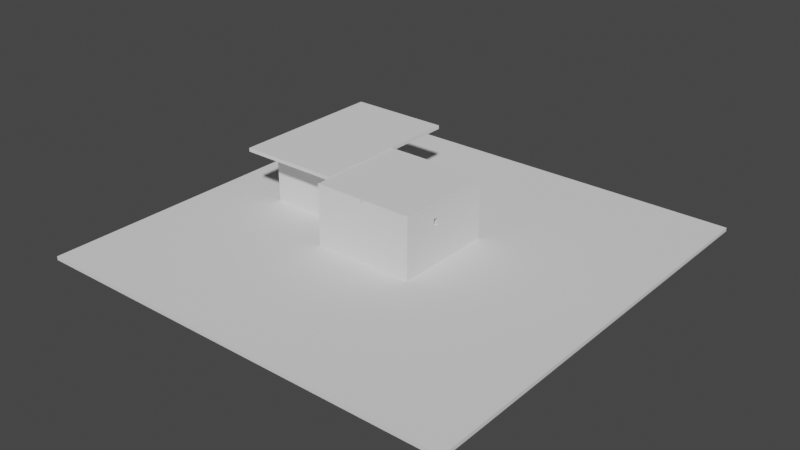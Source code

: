 # Source: GrappleLevel.blend  (saved by Blender 2.80.75; exported with 4.5.12 LTS)
import bpy
from mathutils import Matrix  # noqa: F401  (used for matrix-valued properties, if any)

bpy.ops.wm.read_factory_settings(use_empty=True)
scene = bpy.context.scene
scene.name = 'Scene'

# ---- collections
col_collection = bpy.data.collections.new('Collection'); scene.collection.children.link(col_collection)

# ---- materials (node trees are filled in below, after node groups)
mat_material = bpy.data.materials.new('Material')
mat_material.alpha_threshold = 0.0
mat_material.use_transparent_shadow = False
mat_material.line_color = (0.0, 0.0, 0.0, 1.0)
mat_material_001 = bpy.data.materials.new('Material.001')
mat_material_001.alpha_threshold = 0.0
mat_material_001.use_transparent_shadow = False
mat_material_001.line_color = (0.0, 0.0, 0.0, 1.0)
mat_material_003 = bpy.data.materials.new('Material.003')
mat_material_003.alpha_threshold = 0.0
mat_material_003.use_transparent_shadow = False
mat_material_003.line_color = (0.0, 0.0, 0.0, 1.0)
mat_material_004 = bpy.data.materials.new('Material.004')
mat_material_004.alpha_threshold = 0.0
mat_material_004.use_transparent_shadow = False
mat_material_004.line_color = (0.0, 0.0, 0.0, 1.0)
mat_material_006 = bpy.data.materials.new('Material.006')
mat_material_006.alpha_threshold = 0.0
mat_material_006.use_transparent_shadow = False
mat_material_006.line_color = (0.0, 0.0, 0.0, 1.0)
mat_material_007 = bpy.data.materials.new('Material.007')
mat_material_007.alpha_threshold = 0.0
mat_material_007.use_transparent_shadow = False
mat_material_007.line_color = (0.0, 0.0, 0.0, 1.0)
mat_material_002 = bpy.data.materials.new('Material.002')
mat_material_002.alpha_threshold = 0.0
mat_material_002.use_transparent_shadow = False
mat_material_002.line_color = (0.0, 0.0, 0.0, 1.0)
mat_material_008 = bpy.data.materials.new('Material.008')
mat_material_008.alpha_threshold = 0.0
mat_material_008.use_transparent_shadow = False
mat_material_008.line_color = (0.0, 0.0, 0.0, 1.0)
mat_material_009 = bpy.data.materials.new('Material.009')
mat_material_009.alpha_threshold = 0.0
mat_material_009.use_transparent_shadow = False
mat_material_009.line_color = (0.0, 0.0, 0.0, 1.0)
mat_material_010 = bpy.data.materials.new('Material.010')
mat_material_010.alpha_threshold = 0.0
mat_material_010.use_transparent_shadow = False
mat_material_010.line_color = (0.0, 0.0, 0.0, 1.0)
mat_material_011 = bpy.data.materials.new('Material.011')
mat_material_011.alpha_threshold = 0.0
mat_material_011.use_transparent_shadow = False
mat_material_011.line_color = (0.0, 0.0, 0.0, 1.0)
mat_material_012 = bpy.data.materials.new('Material.012')
mat_material_012.alpha_threshold = 0.0
mat_material_012.use_transparent_shadow = False
mat_material_012.line_color = (0.0, 0.0, 0.0, 1.0)
mat_material_013 = bpy.data.materials.new('Material.013')
mat_material_013.alpha_threshold = 0.0
mat_material_013.use_transparent_shadow = False
mat_material_013.line_color = (0.0, 0.0, 0.0, 1.0)
mat_material_014 = bpy.data.materials.new('Material.014')
mat_material_014.alpha_threshold = 0.0
mat_material_014.use_transparent_shadow = False
mat_material_014.line_color = (0.0, 0.0, 0.0, 1.0)
mat_material_015 = bpy.data.materials.new('Material.015')
mat_material_015.alpha_threshold = 0.0
mat_material_015.use_transparent_shadow = False
mat_material_015.line_color = (0.0, 0.0, 0.0, 1.0)
mat_material_016 = bpy.data.materials.new('Material.016')
mat_material_016.alpha_threshold = 0.0
mat_material_016.use_transparent_shadow = False
mat_material_016.line_color = (0.0, 0.0, 0.0, 1.0)
mat_material_017 = bpy.data.materials.new('Material.017')
mat_material_017.alpha_threshold = 0.0
mat_material_017.use_transparent_shadow = False
mat_material_017.line_color = (0.0, 0.0, 0.0, 1.0)
mat_material_018 = bpy.data.materials.new('Material.018')
mat_material_018.alpha_threshold = 0.0
mat_material_018.use_transparent_shadow = False
mat_material_018.line_color = (0.0, 0.0, 0.0, 1.0)
mat_material_019 = bpy.data.materials.new('Material.019')
mat_material_019.alpha_threshold = 0.0
mat_material_019.use_transparent_shadow = False
mat_material_019.line_color = (0.0, 0.0, 0.0, 1.0)
mat_material_022 = bpy.data.materials.new('Material.022')
mat_material_022.alpha_threshold = 0.0
mat_material_022.use_transparent_shadow = False
mat_material_022.line_color = (0.0, 0.0, 0.0, 1.0)
mat_material_021 = bpy.data.materials.new('Material.021')
mat_material_021.alpha_threshold = 0.0
mat_material_021.use_transparent_shadow = False
mat_material_021.line_color = (0.0, 0.0, 0.0, 1.0)
mat_material_020 = bpy.data.materials.new('Material.020')
mat_material_020.alpha_threshold = 0.0
mat_material_020.use_transparent_shadow = False
mat_material_020.line_color = (0.0, 0.0, 0.0, 1.0)
mat_material_023 = bpy.data.materials.new('Material.023')
mat_material_023.alpha_threshold = 0.0
mat_material_023.use_transparent_shadow = False
mat_material_023.line_color = (0.0, 0.0, 0.0, 1.0)
mat_material_024 = bpy.data.materials.new('Material.024')
mat_material_024.alpha_threshold = 0.0
mat_material_024.use_transparent_shadow = False
mat_material_024.line_color = (0.0, 0.0, 0.0, 1.0)
mat_material_025 = bpy.data.materials.new('Material.025')
mat_material_025.alpha_threshold = 0.0
mat_material_025.use_transparent_shadow = False
mat_material_025.line_color = (0.0, 0.0, 0.0, 1.0)
mat_material_026 = bpy.data.materials.new('Material.026')
mat_material_026.alpha_threshold = 0.0
mat_material_026.use_transparent_shadow = False
mat_material_026.line_color = (0.0, 0.0, 0.0, 1.0)
mat_material_027 = bpy.data.materials.new('Material.027')
mat_material_027.alpha_threshold = 0.0
mat_material_027.use_transparent_shadow = False
mat_material_027.line_color = (0.0, 0.0, 0.0, 1.0)
mat_material_031 = bpy.data.materials.new('Material.031')
mat_material_031.alpha_threshold = 0.0
mat_material_031.use_transparent_shadow = False
mat_material_031.line_color = (0.0, 0.0, 0.0, 1.0)
mat_material_030 = bpy.data.materials.new('Material.030')
mat_material_030.alpha_threshold = 0.0
mat_material_030.use_transparent_shadow = False
mat_material_030.line_color = (0.0, 0.0, 0.0, 1.0)
mat_material_029 = bpy.data.materials.new('Material.029')
mat_material_029.alpha_threshold = 0.0
mat_material_029.use_transparent_shadow = False
mat_material_029.line_color = (0.0, 0.0, 0.0, 1.0)
mat_material_032 = bpy.data.materials.new('Material.032')
mat_material_032.alpha_threshold = 0.0
mat_material_032.use_transparent_shadow = False
mat_material_032.line_color = (0.0, 0.0, 0.0, 1.0)
mat_material_033 = bpy.data.materials.new('Material.033')
mat_material_033.alpha_threshold = 0.0
mat_material_033.use_transparent_shadow = False
mat_material_033.line_color = (0.0, 0.0, 0.0, 1.0)

# ---- material node trees
mat_material.use_nodes = True; mat_material.node_tree.nodes.clear()
_N = mat_material.node_tree.nodes; _L = mat_material.node_tree.links
n0 = _N.new('ShaderNodeOutputMaterial'); n0.name = 'Material Output'; n0.location = (300, 300)
n1 = _N.new('ShaderNodeBsdfPrincipled'); n1.name = 'Principled BSDF'; n1.location = (10, 300)
n1.distribution = 'GGX'
n1.subsurface_method = 'BURLEY'
n1.inputs[2].default_value = 0.4
n1.inputs[3].default_value = 1.45
n1.inputs[27].default_value = (0.0, 0.0, 0.0, 1.0)
n1.inputs[28].default_value = 1.0
_L.new(n1.outputs[0], n0.inputs[0])
n0.is_active_output = True
mat_material_001.use_nodes = True; mat_material_001.node_tree.nodes.clear()
_N = mat_material_001.node_tree.nodes; _L = mat_material_001.node_tree.links
n0 = _N.new('ShaderNodeOutputMaterial'); n0.name = 'Material Output'; n0.location = (300, 300)
n1 = _N.new('ShaderNodeBsdfPrincipled'); n1.name = 'Principled BSDF'; n1.location = (10, 300)
n1.distribution = 'GGX'
n1.subsurface_method = 'BURLEY'
n1.inputs[2].default_value = 0.4
n1.inputs[3].default_value = 1.45
n1.inputs[27].default_value = (0.0, 0.0, 0.0, 1.0)
n1.inputs[28].default_value = 1.0
_L.new(n1.outputs[0], n0.inputs[0])
n0.is_active_output = True
mat_material_003.use_nodes = True; mat_material_003.node_tree.nodes.clear()
_N = mat_material_003.node_tree.nodes; _L = mat_material_003.node_tree.links
n0 = _N.new('ShaderNodeOutputMaterial'); n0.name = 'Material Output'; n0.location = (300, 300)
n1 = _N.new('ShaderNodeBsdfPrincipled'); n1.name = 'Principled BSDF'; n1.location = (10, 300)
n1.distribution = 'GGX'
n1.subsurface_method = 'BURLEY'
n1.inputs[2].default_value = 0.4
n1.inputs[3].default_value = 1.45
n1.inputs[27].default_value = (0.0, 0.0, 0.0, 1.0)
n1.inputs[28].default_value = 1.0
_L.new(n1.outputs[0], n0.inputs[0])
n0.is_active_output = True
mat_material_004.use_nodes = True; mat_material_004.node_tree.nodes.clear()
_N = mat_material_004.node_tree.nodes; _L = mat_material_004.node_tree.links
n0 = _N.new('ShaderNodeOutputMaterial'); n0.name = 'Material Output'; n0.location = (300, 300)
n1 = _N.new('ShaderNodeBsdfPrincipled'); n1.name = 'Principled BSDF'; n1.location = (10, 300)
n1.distribution = 'GGX'
n1.subsurface_method = 'BURLEY'
n1.inputs[2].default_value = 0.4
n1.inputs[3].default_value = 1.45
n1.inputs[27].default_value = (0.0, 0.0, 0.0, 1.0)
n1.inputs[28].default_value = 1.0
_L.new(n1.outputs[0], n0.inputs[0])
n0.is_active_output = True
mat_material_006.use_nodes = True; mat_material_006.node_tree.nodes.clear()
_N = mat_material_006.node_tree.nodes; _L = mat_material_006.node_tree.links
n0 = _N.new('ShaderNodeOutputMaterial'); n0.name = 'Material Output'; n0.location = (300, 300)
n1 = _N.new('ShaderNodeBsdfPrincipled'); n1.name = 'Principled BSDF'; n1.location = (10, 300)
n1.distribution = 'GGX'
n1.subsurface_method = 'BURLEY'
n1.inputs[2].default_value = 0.4
n1.inputs[3].default_value = 1.45
n1.inputs[27].default_value = (0.0, 0.0, 0.0, 1.0)
n1.inputs[28].default_value = 1.0
_L.new(n1.outputs[0], n0.inputs[0])
n0.is_active_output = True
mat_material_007.use_nodes = True; mat_material_007.node_tree.nodes.clear()
_N = mat_material_007.node_tree.nodes; _L = mat_material_007.node_tree.links
n0 = _N.new('ShaderNodeOutputMaterial'); n0.name = 'Material Output'; n0.location = (300, 300)
n1 = _N.new('ShaderNodeBsdfPrincipled'); n1.name = 'Principled BSDF'; n1.location = (10, 300)
n1.distribution = 'GGX'
n1.subsurface_method = 'BURLEY'
n1.inputs[2].default_value = 0.4
n1.inputs[3].default_value = 1.45
n1.inputs[27].default_value = (0.0, 0.0, 0.0, 1.0)
n1.inputs[28].default_value = 1.0
_L.new(n1.outputs[0], n0.inputs[0])
n0.is_active_output = True
mat_material_002.use_nodes = True; mat_material_002.node_tree.nodes.clear()
_N = mat_material_002.node_tree.nodes; _L = mat_material_002.node_tree.links
n0 = _N.new('ShaderNodeOutputMaterial'); n0.name = 'Material Output'; n0.location = (300, 300)
n1 = _N.new('ShaderNodeBsdfPrincipled'); n1.name = 'Principled BSDF'; n1.location = (10, 300)
n1.distribution = 'GGX'
n1.subsurface_method = 'BURLEY'
n1.inputs[2].default_value = 0.4
n1.inputs[3].default_value = 1.45
n1.inputs[27].default_value = (0.0, 0.0, 0.0, 1.0)
n1.inputs[28].default_value = 1.0
_L.new(n1.outputs[0], n0.inputs[0])
n0.is_active_output = True
mat_material_008.use_nodes = True; mat_material_008.node_tree.nodes.clear()
_N = mat_material_008.node_tree.nodes; _L = mat_material_008.node_tree.links
n0 = _N.new('ShaderNodeOutputMaterial'); n0.name = 'Material Output'; n0.location = (300, 300)
n1 = _N.new('ShaderNodeBsdfPrincipled'); n1.name = 'Principled BSDF'; n1.location = (10, 300)
n1.distribution = 'GGX'
n1.subsurface_method = 'BURLEY'
n1.inputs[2].default_value = 0.4
n1.inputs[3].default_value = 1.45
n1.inputs[27].default_value = (0.0, 0.0, 0.0, 1.0)
n1.inputs[28].default_value = 1.0
_L.new(n1.outputs[0], n0.inputs[0])
n0.is_active_output = True
mat_material_009.use_nodes = True; mat_material_009.node_tree.nodes.clear()
_N = mat_material_009.node_tree.nodes; _L = mat_material_009.node_tree.links
n0 = _N.new('ShaderNodeOutputMaterial'); n0.name = 'Material Output'; n0.location = (300, 300)
n1 = _N.new('ShaderNodeBsdfPrincipled'); n1.name = 'Principled BSDF'; n1.location = (10, 300)
n1.distribution = 'GGX'
n1.subsurface_method = 'BURLEY'
n1.inputs[2].default_value = 0.4
n1.inputs[3].default_value = 1.45
n1.inputs[27].default_value = (0.0, 0.0, 0.0, 1.0)
n1.inputs[28].default_value = 1.0
_L.new(n1.outputs[0], n0.inputs[0])
n0.is_active_output = True
mat_material_010.use_nodes = True; mat_material_010.node_tree.nodes.clear()
_N = mat_material_010.node_tree.nodes; _L = mat_material_010.node_tree.links
n0 = _N.new('ShaderNodeOutputMaterial'); n0.name = 'Material Output'; n0.location = (300, 300)
n1 = _N.new('ShaderNodeBsdfPrincipled'); n1.name = 'Principled BSDF'; n1.location = (10, 300)
n1.distribution = 'GGX'
n1.subsurface_method = 'BURLEY'
n1.inputs[2].default_value = 0.4
n1.inputs[3].default_value = 1.45
n1.inputs[27].default_value = (0.0, 0.0, 0.0, 1.0)
n1.inputs[28].default_value = 1.0
_L.new(n1.outputs[0], n0.inputs[0])
n0.is_active_output = True
mat_material_011.use_nodes = True; mat_material_011.node_tree.nodes.clear()
_N = mat_material_011.node_tree.nodes; _L = mat_material_011.node_tree.links
n0 = _N.new('ShaderNodeOutputMaterial'); n0.name = 'Material Output'; n0.location = (300, 300)
n1 = _N.new('ShaderNodeBsdfPrincipled'); n1.name = 'Principled BSDF'; n1.location = (10, 300)
n1.distribution = 'GGX'
n1.subsurface_method = 'BURLEY'
n1.inputs[2].default_value = 0.4
n1.inputs[3].default_value = 1.45
n1.inputs[27].default_value = (0.0, 0.0, 0.0, 1.0)
n1.inputs[28].default_value = 1.0
_L.new(n1.outputs[0], n0.inputs[0])
n0.is_active_output = True
mat_material_012.use_nodes = True; mat_material_012.node_tree.nodes.clear()
_N = mat_material_012.node_tree.nodes; _L = mat_material_012.node_tree.links
n0 = _N.new('ShaderNodeOutputMaterial'); n0.name = 'Material Output'; n0.location = (300, 300)
n1 = _N.new('ShaderNodeBsdfPrincipled'); n1.name = 'Principled BSDF'; n1.location = (10, 300)
n1.distribution = 'GGX'
n1.subsurface_method = 'BURLEY'
n1.inputs[2].default_value = 0.4
n1.inputs[3].default_value = 1.45
n1.inputs[27].default_value = (0.0, 0.0, 0.0, 1.0)
n1.inputs[28].default_value = 1.0
_L.new(n1.outputs[0], n0.inputs[0])
n0.is_active_output = True
mat_material_013.use_nodes = True; mat_material_013.node_tree.nodes.clear()
_N = mat_material_013.node_tree.nodes; _L = mat_material_013.node_tree.links
n0 = _N.new('ShaderNodeOutputMaterial'); n0.name = 'Material Output'; n0.location = (300, 300)
n1 = _N.new('ShaderNodeBsdfPrincipled'); n1.name = 'Principled BSDF'; n1.location = (10, 300)
n1.distribution = 'GGX'
n1.subsurface_method = 'BURLEY'
n1.inputs[2].default_value = 0.4
n1.inputs[3].default_value = 1.45
n1.inputs[27].default_value = (0.0, 0.0, 0.0, 1.0)
n1.inputs[28].default_value = 1.0
_L.new(n1.outputs[0], n0.inputs[0])
n0.is_active_output = True
mat_material_014.use_nodes = True; mat_material_014.node_tree.nodes.clear()
_N = mat_material_014.node_tree.nodes; _L = mat_material_014.node_tree.links
n0 = _N.new('ShaderNodeOutputMaterial'); n0.name = 'Material Output'; n0.location = (300, 300)
n1 = _N.new('ShaderNodeBsdfPrincipled'); n1.name = 'Principled BSDF'; n1.location = (10, 300)
n1.distribution = 'GGX'
n1.subsurface_method = 'BURLEY'
n1.inputs[2].default_value = 0.4
n1.inputs[3].default_value = 1.45
n1.inputs[27].default_value = (0.0, 0.0, 0.0, 1.0)
n1.inputs[28].default_value = 1.0
_L.new(n1.outputs[0], n0.inputs[0])
n0.is_active_output = True
mat_material_015.use_nodes = True; mat_material_015.node_tree.nodes.clear()
_N = mat_material_015.node_tree.nodes; _L = mat_material_015.node_tree.links
n0 = _N.new('ShaderNodeOutputMaterial'); n0.name = 'Material Output'; n0.location = (300, 300)
n1 = _N.new('ShaderNodeBsdfPrincipled'); n1.name = 'Principled BSDF'; n1.location = (10, 300)
n1.distribution = 'GGX'
n1.subsurface_method = 'BURLEY'
n1.inputs[2].default_value = 0.4
n1.inputs[3].default_value = 1.45
n1.inputs[27].default_value = (0.0, 0.0, 0.0, 1.0)
n1.inputs[28].default_value = 1.0
_L.new(n1.outputs[0], n0.inputs[0])
n0.is_active_output = True
mat_material_016.use_nodes = True; mat_material_016.node_tree.nodes.clear()
_N = mat_material_016.node_tree.nodes; _L = mat_material_016.node_tree.links
n0 = _N.new('ShaderNodeOutputMaterial'); n0.name = 'Material Output'; n0.location = (300, 300)
n1 = _N.new('ShaderNodeBsdfPrincipled'); n1.name = 'Principled BSDF'; n1.location = (10, 300)
n1.distribution = 'GGX'
n1.subsurface_method = 'BURLEY'
n1.inputs[2].default_value = 0.4
n1.inputs[3].default_value = 1.45
n1.inputs[27].default_value = (0.0, 0.0, 0.0, 1.0)
n1.inputs[28].default_value = 1.0
_L.new(n1.outputs[0], n0.inputs[0])
n0.is_active_output = True
mat_material_017.use_nodes = True; mat_material_017.node_tree.nodes.clear()
_N = mat_material_017.node_tree.nodes; _L = mat_material_017.node_tree.links
n0 = _N.new('ShaderNodeOutputMaterial'); n0.name = 'Material Output'; n0.location = (300, 300)
n1 = _N.new('ShaderNodeBsdfPrincipled'); n1.name = 'Principled BSDF'; n1.location = (10, 300)
n1.distribution = 'GGX'
n1.subsurface_method = 'BURLEY'
n1.inputs[2].default_value = 0.4
n1.inputs[3].default_value = 1.45
n1.inputs[27].default_value = (0.0, 0.0, 0.0, 1.0)
n1.inputs[28].default_value = 1.0
_L.new(n1.outputs[0], n0.inputs[0])
n0.is_active_output = True
mat_material_018.use_nodes = True; mat_material_018.node_tree.nodes.clear()
_N = mat_material_018.node_tree.nodes; _L = mat_material_018.node_tree.links
n0 = _N.new('ShaderNodeOutputMaterial'); n0.name = 'Material Output'; n0.location = (300, 300)
n1 = _N.new('ShaderNodeBsdfPrincipled'); n1.name = 'Principled BSDF'; n1.location = (10, 300)
n1.distribution = 'GGX'
n1.subsurface_method = 'BURLEY'
n1.inputs[2].default_value = 0.4
n1.inputs[3].default_value = 1.45
n1.inputs[27].default_value = (0.0, 0.0, 0.0, 1.0)
n1.inputs[28].default_value = 1.0
_L.new(n1.outputs[0], n0.inputs[0])
n0.is_active_output = True
mat_material_019.use_nodes = True; mat_material_019.node_tree.nodes.clear()
_N = mat_material_019.node_tree.nodes; _L = mat_material_019.node_tree.links
n0 = _N.new('ShaderNodeOutputMaterial'); n0.name = 'Material Output'; n0.location = (300, 300)
n1 = _N.new('ShaderNodeBsdfPrincipled'); n1.name = 'Principled BSDF'; n1.location = (10, 300)
n1.distribution = 'GGX'
n1.subsurface_method = 'BURLEY'
n1.inputs[2].default_value = 0.4
n1.inputs[3].default_value = 1.45
n1.inputs[27].default_value = (0.0, 0.0, 0.0, 1.0)
n1.inputs[28].default_value = 1.0
_L.new(n1.outputs[0], n0.inputs[0])
n0.is_active_output = True
mat_material_022.use_nodes = True; mat_material_022.node_tree.nodes.clear()
_N = mat_material_022.node_tree.nodes; _L = mat_material_022.node_tree.links
n0 = _N.new('ShaderNodeOutputMaterial'); n0.name = 'Material Output'; n0.location = (300, 300)
n1 = _N.new('ShaderNodeBsdfPrincipled'); n1.name = 'Principled BSDF'; n1.location = (10, 300)
n1.distribution = 'GGX'
n1.subsurface_method = 'BURLEY'
n1.inputs[2].default_value = 0.4
n1.inputs[3].default_value = 1.45
n1.inputs[27].default_value = (0.0, 0.0, 0.0, 1.0)
n1.inputs[28].default_value = 1.0
_L.new(n1.outputs[0], n0.inputs[0])
n0.is_active_output = True
mat_material_021.use_nodes = True; mat_material_021.node_tree.nodes.clear()
_N = mat_material_021.node_tree.nodes; _L = mat_material_021.node_tree.links
n0 = _N.new('ShaderNodeOutputMaterial'); n0.name = 'Material Output'; n0.location = (300, 300)
n1 = _N.new('ShaderNodeBsdfPrincipled'); n1.name = 'Principled BSDF'; n1.location = (10, 300)
n1.distribution = 'GGX'
n1.subsurface_method = 'BURLEY'
n1.inputs[2].default_value = 0.4
n1.inputs[3].default_value = 1.45
n1.inputs[27].default_value = (0.0, 0.0, 0.0, 1.0)
n1.inputs[28].default_value = 1.0
_L.new(n1.outputs[0], n0.inputs[0])
n0.is_active_output = True
mat_material_020.use_nodes = True; mat_material_020.node_tree.nodes.clear()
_N = mat_material_020.node_tree.nodes; _L = mat_material_020.node_tree.links
n0 = _N.new('ShaderNodeOutputMaterial'); n0.name = 'Material Output'; n0.location = (300, 300)
n1 = _N.new('ShaderNodeBsdfPrincipled'); n1.name = 'Principled BSDF'; n1.location = (10, 300)
n1.distribution = 'GGX'
n1.subsurface_method = 'BURLEY'
n1.inputs[2].default_value = 0.4
n1.inputs[3].default_value = 1.45
n1.inputs[27].default_value = (0.0, 0.0, 0.0, 1.0)
n1.inputs[28].default_value = 1.0
_L.new(n1.outputs[0], n0.inputs[0])
n0.is_active_output = True
mat_material_023.use_nodes = True; mat_material_023.node_tree.nodes.clear()
_N = mat_material_023.node_tree.nodes; _L = mat_material_023.node_tree.links
n0 = _N.new('ShaderNodeOutputMaterial'); n0.name = 'Material Output'; n0.location = (300, 300)
n1 = _N.new('ShaderNodeBsdfPrincipled'); n1.name = 'Principled BSDF'; n1.location = (10, 300)
n1.distribution = 'GGX'
n1.subsurface_method = 'BURLEY'
n1.inputs[2].default_value = 0.4
n1.inputs[3].default_value = 1.45
n1.inputs[27].default_value = (0.0, 0.0, 0.0, 1.0)
n1.inputs[28].default_value = 1.0
_L.new(n1.outputs[0], n0.inputs[0])
n0.is_active_output = True
mat_material_024.use_nodes = True; mat_material_024.node_tree.nodes.clear()
_N = mat_material_024.node_tree.nodes; _L = mat_material_024.node_tree.links
n0 = _N.new('ShaderNodeOutputMaterial'); n0.name = 'Material Output'; n0.location = (300, 300)
n1 = _N.new('ShaderNodeBsdfPrincipled'); n1.name = 'Principled BSDF'; n1.location = (10, 300)
n1.distribution = 'GGX'
n1.subsurface_method = 'BURLEY'
n1.inputs[2].default_value = 0.4
n1.inputs[3].default_value = 1.45
n1.inputs[27].default_value = (0.0, 0.0, 0.0, 1.0)
n1.inputs[28].default_value = 1.0
_L.new(n1.outputs[0], n0.inputs[0])
n0.is_active_output = True
mat_material_025.use_nodes = True; mat_material_025.node_tree.nodes.clear()
_N = mat_material_025.node_tree.nodes; _L = mat_material_025.node_tree.links
n0 = _N.new('ShaderNodeOutputMaterial'); n0.name = 'Material Output'; n0.location = (300, 300)
n1 = _N.new('ShaderNodeBsdfPrincipled'); n1.name = 'Principled BSDF'; n1.location = (10, 300)
n1.distribution = 'GGX'
n1.subsurface_method = 'BURLEY'
n1.inputs[2].default_value = 0.4
n1.inputs[3].default_value = 1.45
n1.inputs[27].default_value = (0.0, 0.0, 0.0, 1.0)
n1.inputs[28].default_value = 1.0
_L.new(n1.outputs[0], n0.inputs[0])
n0.is_active_output = True
mat_material_026.use_nodes = True; mat_material_026.node_tree.nodes.clear()
_N = mat_material_026.node_tree.nodes; _L = mat_material_026.node_tree.links
n0 = _N.new('ShaderNodeOutputMaterial'); n0.name = 'Material Output'; n0.location = (300, 300)
n1 = _N.new('ShaderNodeBsdfPrincipled'); n1.name = 'Principled BSDF'; n1.location = (10, 300)
n1.distribution = 'GGX'
n1.subsurface_method = 'BURLEY'
n1.inputs[2].default_value = 0.4
n1.inputs[3].default_value = 1.45
n1.inputs[27].default_value = (0.0, 0.0, 0.0, 1.0)
n1.inputs[28].default_value = 1.0
_L.new(n1.outputs[0], n0.inputs[0])
n0.is_active_output = True
mat_material_027.use_nodes = True; mat_material_027.node_tree.nodes.clear()
_N = mat_material_027.node_tree.nodes; _L = mat_material_027.node_tree.links
n0 = _N.new('ShaderNodeOutputMaterial'); n0.name = 'Material Output'; n0.location = (300, 300)
n1 = _N.new('ShaderNodeBsdfPrincipled'); n1.name = 'Principled BSDF'; n1.location = (10, 300)
n1.distribution = 'GGX'
n1.subsurface_method = 'BURLEY'
n1.inputs[2].default_value = 0.4
n1.inputs[3].default_value = 1.45
n1.inputs[27].default_value = (0.0, 0.0, 0.0, 1.0)
n1.inputs[28].default_value = 1.0
_L.new(n1.outputs[0], n0.inputs[0])
n0.is_active_output = True
mat_material_031.use_nodes = True; mat_material_031.node_tree.nodes.clear()
_N = mat_material_031.node_tree.nodes; _L = mat_material_031.node_tree.links
n0 = _N.new('ShaderNodeOutputMaterial'); n0.name = 'Material Output'; n0.location = (300, 300)
n1 = _N.new('ShaderNodeBsdfPrincipled'); n1.name = 'Principled BSDF'; n1.location = (10, 300)
n1.distribution = 'GGX'
n1.subsurface_method = 'BURLEY'
n1.inputs[2].default_value = 0.4
n1.inputs[3].default_value = 1.45
n1.inputs[27].default_value = (0.0, 0.0, 0.0, 1.0)
n1.inputs[28].default_value = 1.0
_L.new(n1.outputs[0], n0.inputs[0])
n0.is_active_output = True
mat_material_030.use_nodes = True; mat_material_030.node_tree.nodes.clear()
_N = mat_material_030.node_tree.nodes; _L = mat_material_030.node_tree.links
n0 = _N.new('ShaderNodeOutputMaterial'); n0.name = 'Material Output'; n0.location = (300, 300)
n1 = _N.new('ShaderNodeBsdfPrincipled'); n1.name = 'Principled BSDF'; n1.location = (10, 300)
n1.distribution = 'GGX'
n1.subsurface_method = 'BURLEY'
n1.inputs[2].default_value = 0.4
n1.inputs[3].default_value = 1.45
n1.inputs[27].default_value = (0.0, 0.0, 0.0, 1.0)
n1.inputs[28].default_value = 1.0
_L.new(n1.outputs[0], n0.inputs[0])
n0.is_active_output = True
mat_material_029.use_nodes = True; mat_material_029.node_tree.nodes.clear()
_N = mat_material_029.node_tree.nodes; _L = mat_material_029.node_tree.links
n0 = _N.new('ShaderNodeOutputMaterial'); n0.name = 'Material Output'; n0.location = (300, 300)
n1 = _N.new('ShaderNodeBsdfPrincipled'); n1.name = 'Principled BSDF'; n1.location = (10, 300)
n1.distribution = 'GGX'
n1.subsurface_method = 'BURLEY'
n1.inputs[2].default_value = 0.4
n1.inputs[3].default_value = 1.45
n1.inputs[27].default_value = (0.0, 0.0, 0.0, 1.0)
n1.inputs[28].default_value = 1.0
_L.new(n1.outputs[0], n0.inputs[0])
n0.is_active_output = True
mat_material_032.use_nodes = True; mat_material_032.node_tree.nodes.clear()
_N = mat_material_032.node_tree.nodes; _L = mat_material_032.node_tree.links
n0 = _N.new('ShaderNodeOutputMaterial'); n0.name = 'Material Output'; n0.location = (300, 300)
n1 = _N.new('ShaderNodeBsdfPrincipled'); n1.name = 'Principled BSDF'; n1.location = (10, 300)
n1.distribution = 'GGX'
n1.subsurface_method = 'BURLEY'
n1.inputs[2].default_value = 0.4
n1.inputs[3].default_value = 1.45
n1.inputs[27].default_value = (0.0, 0.0, 0.0, 1.0)
n1.inputs[28].default_value = 1.0
_L.new(n1.outputs[0], n0.inputs[0])
n0.is_active_output = True
mat_material_033.use_nodes = True; mat_material_033.node_tree.nodes.clear()
_N = mat_material_033.node_tree.nodes; _L = mat_material_033.node_tree.links
n0 = _N.new('ShaderNodeOutputMaterial'); n0.name = 'Material Output'; n0.location = (300, 300)
n1 = _N.new('ShaderNodeBsdfPrincipled'); n1.name = 'Principled BSDF'; n1.location = (10, 300)
n1.distribution = 'GGX'
n1.subsurface_method = 'BURLEY'
n1.inputs[2].default_value = 0.4
n1.inputs[3].default_value = 1.45
n1.inputs[27].default_value = (0.0, 0.0, 0.0, 1.0)
n1.inputs[28].default_value = 1.0
_L.new(n1.outputs[0], n0.inputs[0])
n0.is_active_output = True

# ---- world
world_world = bpy.data.worlds.new('World'); scene.world = world_world
world_world.use_nodes = True; world_world.node_tree.nodes.clear()
_N = world_world.node_tree.nodes; _L = world_world.node_tree.links
n0 = _N.new('ShaderNodeOutputWorld'); n0.name = 'World Output'; n0.location = (300, 300)
n1 = _N.new('ShaderNodeBackground'); n1.name = 'Background'; n1.location = (10, 300)
n1.inputs[0].default_value = (0.05088, 0.05088, 0.05088, 1.0)
_L.new(n1.outputs[0], n0.inputs[0])
n0.is_active_output = True
world_world.color = (0.05088, 0.05088, 0.05088)
world_world.use_sun_shadow = False
world_world.sun_shadow_jitter_overblur = 0.0

# ---- meshes
me_cube = bpy.data.meshes.new('Cube')
me_cube.from_pydata([(1.0, 1.0, 1.0), (1.0, 1.0, -1.0), (1.0, -1.0, 1.0), (1.0, -1.0, -1.0), (-0.4302, 1.0, 1.0), (-0.4302, 1.0, -1.0), (-0.4302, -1.0, 1.0), (-0.4302, -1.0, -1.0)], [], [(0, 4, 6, 2), (3, 2, 6, 7), (7, 6, 4, 5), (5, 1, 3, 7), (1, 0, 2, 3), (5, 4, 0, 1)])
_uv = me_cube.uv_layers.new(name='UVMap')
_uv.uv.foreach_set('vector', [0.375, 0.0, 0.625, 0.0, 0.625, 0.25, 0.375, 0.25, 0.375, 0.25, 0.625, 0.25, 0.625, 0.5, 0.375, 0.5, 0.375, 0.5, 0.625, 0.5, 0.625, 0.75, 0.375, 0.75, 0.375, 0.75, 0.625, 0.75, 0.625, 1.0, 0.375, 1.0, 0.125, 0.5, 0.375, 0.5, 0.375, 0.75, 0.125, 0.75, 0.625, 0.5, 0.875, 0.5, 0.875, 0.75, 0.625, 0.75])
me_cube.materials.append(mat_material)
me_cube.use_remesh_preserve_volume = False
me_cube.use_remesh_preserve_attributes = False
me_cube.use_mirror_vertex_groups = False
me_cube.update()
me_cube_001 = bpy.data.meshes.new('Cube.001')
me_cube_001.from_pydata([(1.0, 1.0, 1.0), (1.0, 1.0, -1.0), (1.0, -1.0, 1.0), (1.0, -1.0, -1.0), (-0.4302, 1.0, 1.0), (-0.4302, 1.0, -1.0), (-0.4302, -1.0, 1.0), (-0.4302, -1.0, -1.0)], [], [(0, 4, 6, 2), (3, 2, 6, 7), (7, 6, 4, 5), (5, 1, 3, 7), (1, 0, 2, 3), (5, 4, 0, 1)])
_uv = me_cube_001.uv_layers.new(name='UVMap')
_uv.uv.foreach_set('vector', [0.375, 0.0, 0.625, 0.0, 0.625, 0.25, 0.375, 0.25, 0.375, 0.25, 0.625, 0.25, 0.625, 0.5, 0.375, 0.5, 0.375, 0.5, 0.625, 0.5, 0.625, 0.75, 0.375, 0.75, 0.375, 0.75, 0.625, 0.75, 0.625, 1.0, 0.375, 1.0, 0.125, 0.5, 0.375, 0.5, 0.375, 0.75, 0.125, 0.75, 0.625, 0.5, 0.875, 0.5, 0.875, 0.75, 0.625, 0.75])
me_cube_001.materials.append(mat_material_001)
me_cube_001.use_remesh_preserve_volume = False
me_cube_001.use_remesh_preserve_attributes = False
me_cube_001.use_mirror_vertex_groups = False
me_cube_001.update()
me_cube_003 = bpy.data.meshes.new('Cube.003')
me_cube_003.from_pydata([(1.0, 1.0, 1.0), (1.0, 1.0, -1.0), (1.0, -1.0, 1.0), (1.0, -1.0, -1.0), (-0.4302, 1.0, 1.0), (-0.4302, 1.0, -1.0), (-0.4302, -1.0, 1.0), (-0.4302, -1.0, -1.0)], [], [(0, 4, 6, 2), (3, 2, 6, 7), (7, 6, 4, 5), (5, 1, 3, 7), (1, 0, 2, 3), (5, 4, 0, 1)])
_uv = me_cube_003.uv_layers.new(name='UVMap')
_uv.uv.foreach_set('vector', [0.375, 0.0, 0.625, 0.0, 0.625, 0.25, 0.375, 0.25, 0.375, 0.25, 0.625, 0.25, 0.625, 0.5, 0.375, 0.5, 0.375, 0.5, 0.625, 0.5, 0.625, 0.75, 0.375, 0.75, 0.375, 0.75, 0.625, 0.75, 0.625, 1.0, 0.375, 1.0, 0.125, 0.5, 0.375, 0.5, 0.375, 0.75, 0.125, 0.75, 0.625, 0.5, 0.875, 0.5, 0.875, 0.75, 0.625, 0.75])
me_cube_003.materials.append(mat_material_003)
me_cube_003.use_remesh_preserve_volume = False
me_cube_003.use_remesh_preserve_attributes = False
me_cube_003.use_mirror_vertex_groups = False
me_cube_003.update()
me_cube_004 = bpy.data.meshes.new('Cube.004')
me_cube_004.from_pydata([(1.0, 1.0, 1.0), (1.0, 1.0, -1.0), (1.0, -1.0, 1.0), (1.0, -1.0, -1.0), (-0.4302, 1.0, 1.0), (-0.4302, 1.0, -1.0), (-0.4302, -1.0, 1.0), (-0.4302, -1.0, -1.0)], [], [(0, 4, 6, 2), (3, 2, 6, 7), (7, 6, 4, 5), (5, 1, 3, 7), (1, 0, 2, 3), (5, 4, 0, 1)])
_uv = me_cube_004.uv_layers.new(name='UVMap')
_uv.uv.foreach_set('vector', [0.375, 0.0, 0.625, 0.0, 0.625, 0.25, 0.375, 0.25, 0.375, 0.25, 0.625, 0.25, 0.625, 0.5, 0.375, 0.5, 0.375, 0.5, 0.625, 0.5, 0.625, 0.75, 0.375, 0.75, 0.375, 0.75, 0.625, 0.75, 0.625, 1.0, 0.375, 1.0, 0.125, 0.5, 0.375, 0.5, 0.375, 0.75, 0.125, 0.75, 0.625, 0.5, 0.875, 0.5, 0.875, 0.75, 0.625, 0.75])
me_cube_004.materials.append(mat_material_004)
me_cube_004.use_remesh_preserve_volume = False
me_cube_004.use_remesh_preserve_attributes = False
me_cube_004.use_mirror_vertex_groups = False
me_cube_004.update()
me_cube_006 = bpy.data.meshes.new('Cube.006')
me_cube_006.from_pydata([(1.0, 1.0, 1.0), (1.0, 1.0, -1.0), (1.0, -1.0, 1.0), (1.0, -1.0, -1.0), (-0.4302, 1.0, 1.0), (-0.4302, 1.0, -1.0), (-0.4302, -1.0, 1.0), (-0.4302, -1.0, -1.0)], [], [(0, 4, 6, 2), (3, 2, 6, 7), (7, 6, 4, 5), (5, 1, 3, 7), (1, 0, 2, 3), (5, 4, 0, 1)])
_uv = me_cube_006.uv_layers.new(name='UVMap')
_uv.uv.foreach_set('vector', [0.375, 0.0, 0.625, 0.0, 0.625, 0.25, 0.375, 0.25, 0.375, 0.25, 0.625, 0.25, 0.625, 0.5, 0.375, 0.5, 0.375, 0.5, 0.625, 0.5, 0.625, 0.75, 0.375, 0.75, 0.375, 0.75, 0.625, 0.75, 0.625, 1.0, 0.375, 1.0, 0.125, 0.5, 0.375, 0.5, 0.375, 0.75, 0.125, 0.75, 0.625, 0.5, 0.875, 0.5, 0.875, 0.75, 0.625, 0.75])
me_cube_006.materials.append(mat_material_006)
me_cube_006.use_remesh_preserve_volume = False
me_cube_006.use_remesh_preserve_attributes = False
me_cube_006.use_mirror_vertex_groups = False
me_cube_006.update()
me_cube_007 = bpy.data.meshes.new('Cube.007')
me_cube_007.from_pydata([(1.0, 1.0, 1.0), (1.0, 1.0, -1.0), (1.0, -1.0, 1.0), (1.0, -1.0, -1.0), (-0.4302, 1.0, 1.0), (-0.4302, 1.0, -1.0), (-0.4302, -1.0, 1.0), (-0.4302, -1.0, -1.0)], [], [(0, 4, 6, 2), (3, 2, 6, 7), (7, 6, 4, 5), (5, 1, 3, 7), (1, 0, 2, 3), (5, 4, 0, 1)])
_uv = me_cube_007.uv_layers.new(name='UVMap')
_uv.uv.foreach_set('vector', [0.375, 0.0, 0.625, 0.0, 0.625, 0.25, 0.375, 0.25, 0.375, 0.25, 0.625, 0.25, 0.625, 0.5, 0.375, 0.5, 0.375, 0.5, 0.625, 0.5, 0.625, 0.75, 0.375, 0.75, 0.375, 0.75, 0.625, 0.75, 0.625, 1.0, 0.375, 1.0, 0.125, 0.5, 0.375, 0.5, 0.375, 0.75, 0.125, 0.75, 0.625, 0.5, 0.875, 0.5, 0.875, 0.75, 0.625, 0.75])
me_cube_007.materials.append(mat_material_007)
me_cube_007.use_remesh_preserve_volume = False
me_cube_007.use_remesh_preserve_attributes = False
me_cube_007.use_mirror_vertex_groups = False
me_cube_007.update()
me_cube_008 = bpy.data.meshes.new('Cube.008')
me_cube_008.from_pydata([(-4.257, -1.907, 172.9), (-4.257, 1.907, 172.9), (-4.1, -1.907, 172.9), (-4.1, 1.907, 172.9), (-4.257, -1.907, 176.3), (-4.257, 1.907, 176.3), (-4.1, -1.907, 176.3), (-4.1, 1.907, 176.3)], [], [(0, 1, 3, 2), (2, 3, 7, 6), (6, 7, 5, 4), (4, 5, 1, 0), (2, 6, 4, 0), (7, 3, 1, 5)])
_uv = me_cube_008.uv_layers.new(name='UVMap')
_uv.uv.foreach_set('vector', [0.375, 0.0, 0.625, 0.0, 0.625, 0.25, 0.375, 0.25, 0.375, 0.25, 0.625, 0.25, 0.625, 0.5, 0.375, 0.5, 0.375, 0.5, 0.625, 0.5, 0.625, 0.75, 0.375, 0.75, 0.375, 0.75, 0.625, 0.75, 0.625, 1.0, 0.375, 1.0, 0.125, 0.5, 0.375, 0.5, 0.375, 0.75, 0.125, 0.75, 0.625, 0.5, 0.875, 0.5, 0.875, 0.75, 0.625, 0.75])
me_cube_008.materials.append(mat_material_002)
me_cube_008.use_remesh_preserve_volume = False
me_cube_008.use_remesh_preserve_attributes = False
me_cube_008.use_mirror_vertex_groups = False
me_cube_008.update()
me_cube_009 = bpy.data.meshes.new('Cube.009')
me_cube_009.from_pydata([(-4.257, -1.907, 172.9), (-4.257, 1.907, 172.9), (-4.1, -1.907, 172.9), (-4.1, 1.907, 172.9), (-4.257, -1.907, 176.3), (-4.257, 1.907, 176.3), (-4.1, -1.907, 176.3), (-4.1, 1.907, 176.3)], [], [(0, 1, 3, 2), (2, 3, 7, 6), (6, 7, 5, 4), (4, 5, 1, 0), (2, 6, 4, 0), (7, 3, 1, 5)])
_uv = me_cube_009.uv_layers.new(name='UVMap')
_uv.uv.foreach_set('vector', [0.375, 0.0, 0.625, 0.0, 0.625, 0.25, 0.375, 0.25, 0.375, 0.25, 0.625, 0.25, 0.625, 0.5, 0.375, 0.5, 0.375, 0.5, 0.625, 0.5, 0.625, 0.75, 0.375, 0.75, 0.375, 0.75, 0.625, 0.75, 0.625, 1.0, 0.375, 1.0, 0.125, 0.5, 0.375, 0.5, 0.375, 0.75, 0.125, 0.75, 0.625, 0.5, 0.875, 0.5, 0.875, 0.75, 0.625, 0.75])
me_cube_009.materials.append(mat_material_008)
me_cube_009.use_remesh_preserve_volume = False
me_cube_009.use_remesh_preserve_attributes = False
me_cube_009.use_mirror_vertex_groups = False
me_cube_009.update()
me_cube_010 = bpy.data.meshes.new('Cube.010')
me_cube_010.from_pydata([(-4.257, -1.907, 172.9), (-4.257, 1.907, 172.9), (-4.1, -1.907, 172.9), (-4.1, 1.907, 172.9), (-4.257, -1.907, 176.3), (-4.257, 1.907, 176.3), (-4.1, -1.907, 176.3), (-4.1, 1.907, 176.3)], [], [(0, 1, 3, 2), (2, 3, 7, 6), (6, 7, 5, 4), (4, 5, 1, 0), (2, 6, 4, 0), (7, 3, 1, 5)])
_uv = me_cube_010.uv_layers.new(name='UVMap')
_uv.uv.foreach_set('vector', [0.375, 0.0, 0.625, 0.0, 0.625, 0.25, 0.375, 0.25, 0.375, 0.25, 0.625, 0.25, 0.625, 0.5, 0.375, 0.5, 0.375, 0.5, 0.625, 0.5, 0.625, 0.75, 0.375, 0.75, 0.375, 0.75, 0.625, 0.75, 0.625, 1.0, 0.375, 1.0, 0.125, 0.5, 0.375, 0.5, 0.375, 0.75, 0.125, 0.75, 0.625, 0.5, 0.875, 0.5, 0.875, 0.75, 0.625, 0.75])
me_cube_010.materials.append(mat_material_009)
me_cube_010.use_remesh_preserve_volume = False
me_cube_010.use_remesh_preserve_attributes = False
me_cube_010.use_mirror_vertex_groups = False
me_cube_010.update()
me_cube_011 = bpy.data.meshes.new('Cube.011')
me_cube_011.from_pydata([(-4.257, -1.907, 172.9), (-4.257, 1.907, 172.9), (-4.1, -1.907, 172.9), (-4.1, 1.907, 172.9), (-4.257, -1.907, 176.3), (-4.257, 1.907, 176.3), (-4.1, -1.907, 176.3), (-4.1, 1.907, 176.3)], [], [(0, 1, 3, 2), (2, 3, 7, 6), (6, 7, 5, 4), (4, 5, 1, 0), (2, 6, 4, 0), (7, 3, 1, 5)])
_uv = me_cube_011.uv_layers.new(name='UVMap')
_uv.uv.foreach_set('vector', [0.375, 0.0, 0.625, 0.0, 0.625, 0.25, 0.375, 0.25, 0.375, 0.25, 0.625, 0.25, 0.625, 0.5, 0.375, 0.5, 0.375, 0.5, 0.625, 0.5, 0.625, 0.75, 0.375, 0.75, 0.375, 0.75, 0.625, 0.75, 0.625, 1.0, 0.375, 1.0, 0.125, 0.5, 0.375, 0.5, 0.375, 0.75, 0.125, 0.75, 0.625, 0.5, 0.875, 0.5, 0.875, 0.75, 0.625, 0.75])
me_cube_011.materials.append(mat_material_010)
me_cube_011.use_remesh_preserve_volume = False
me_cube_011.use_remesh_preserve_attributes = False
me_cube_011.use_mirror_vertex_groups = False
me_cube_011.update()
me_cube_014 = bpy.data.meshes.new('Cube.014')
me_cube_014.from_pydata([(1.0, 1.0, 1.0), (1.0, 1.0, -1.0), (1.0, -1.0, 1.0), (1.0, -1.0, -1.0), (-0.4302, 1.0, 1.0), (-0.4302, 1.0, -1.0), (-0.4302, -1.0, 1.0), (-0.4302, -1.0, -1.0)], [], [(0, 4, 6, 2), (3, 2, 6, 7), (7, 6, 4, 5), (5, 1, 3, 7), (1, 0, 2, 3), (5, 4, 0, 1)])
_uv = me_cube_014.uv_layers.new(name='UVMap')
_uv.uv.foreach_set('vector', [0.375, 0.0, 0.625, 0.0, 0.625, 0.25, 0.375, 0.25, 0.375, 0.25, 0.625, 0.25, 0.625, 0.5, 0.375, 0.5, 0.375, 0.5, 0.625, 0.5, 0.625, 0.75, 0.375, 0.75, 0.375, 0.75, 0.625, 0.75, 0.625, 1.0, 0.375, 1.0, 0.125, 0.5, 0.375, 0.5, 0.375, 0.75, 0.125, 0.75, 0.625, 0.5, 0.875, 0.5, 0.875, 0.75, 0.625, 0.75])
me_cube_014.materials.append(mat_material_011)
me_cube_014.use_remesh_preserve_volume = False
me_cube_014.use_remesh_preserve_attributes = False
me_cube_014.use_mirror_vertex_groups = False
me_cube_014.update()
me_cube_015 = bpy.data.meshes.new('Cube.015')
me_cube_015.from_pydata([(1.0, 1.0, 1.0), (1.0, 1.0, -1.0), (1.0, -1.0, 1.0), (1.0, -1.0, -1.0), (-0.4302, 1.0, 1.0), (-0.4302, 1.0, -1.0), (-0.4302, -1.0, 1.0), (-0.4302, -1.0, -1.0)], [], [(0, 4, 6, 2), (3, 2, 6, 7), (7, 6, 4, 5), (5, 1, 3, 7), (1, 0, 2, 3), (5, 4, 0, 1)])
_uv = me_cube_015.uv_layers.new(name='UVMap')
_uv.uv.foreach_set('vector', [0.375, 0.0, 0.625, 0.0, 0.625, 0.25, 0.375, 0.25, 0.375, 0.25, 0.625, 0.25, 0.625, 0.5, 0.375, 0.5, 0.375, 0.5, 0.625, 0.5, 0.625, 0.75, 0.375, 0.75, 0.375, 0.75, 0.625, 0.75, 0.625, 1.0, 0.375, 1.0, 0.125, 0.5, 0.375, 0.5, 0.375, 0.75, 0.125, 0.75, 0.625, 0.5, 0.875, 0.5, 0.875, 0.75, 0.625, 0.75])
me_cube_015.materials.append(mat_material_012)
me_cube_015.use_remesh_preserve_volume = False
me_cube_015.use_remesh_preserve_attributes = False
me_cube_015.use_mirror_vertex_groups = False
me_cube_015.update()
me_cube_016 = bpy.data.meshes.new('Cube.016')
me_cube_016.from_pydata([(1.0, 1.0, 1.0), (1.0, 1.0, -1.0), (1.0, -1.0, 1.0), (1.0, -1.0, -1.0), (-0.4302, 1.0, 1.0), (-0.4302, 1.0, -1.0), (-0.4302, -1.0, 1.0), (-0.4302, -1.0, -1.0)], [], [(0, 4, 6, 2), (3, 2, 6, 7), (7, 6, 4, 5), (5, 1, 3, 7), (1, 0, 2, 3), (5, 4, 0, 1)])
_uv = me_cube_016.uv_layers.new(name='UVMap')
_uv.uv.foreach_set('vector', [0.375, 0.0, 0.625, 0.0, 0.625, 0.25, 0.375, 0.25, 0.375, 0.25, 0.625, 0.25, 0.625, 0.5, 0.375, 0.5, 0.375, 0.5, 0.625, 0.5, 0.625, 0.75, 0.375, 0.75, 0.375, 0.75, 0.625, 0.75, 0.625, 1.0, 0.375, 1.0, 0.125, 0.5, 0.375, 0.5, 0.375, 0.75, 0.125, 0.75, 0.625, 0.5, 0.875, 0.5, 0.875, 0.75, 0.625, 0.75])
me_cube_016.materials.append(mat_material_013)
me_cube_016.use_remesh_preserve_volume = False
me_cube_016.use_remesh_preserve_attributes = False
me_cube_016.use_mirror_vertex_groups = False
me_cube_016.update()
me_cube_017 = bpy.data.meshes.new('Cube.017')
me_cube_017.from_pydata([(1.0, 1.0, 1.0), (1.0, 1.0, -1.0), (1.0, -1.0, 1.0), (1.0, -1.0, -1.0), (-0.4302, 1.0, 1.0), (-0.4302, 1.0, -1.0), (-0.4302, -1.0, 1.0), (-0.4302, -1.0, -1.0)], [], [(0, 4, 6, 2), (3, 2, 6, 7), (7, 6, 4, 5), (5, 1, 3, 7), (1, 0, 2, 3), (5, 4, 0, 1)])
_uv = me_cube_017.uv_layers.new(name='UVMap')
_uv.uv.foreach_set('vector', [0.375, 0.0, 0.625, 0.0, 0.625, 0.25, 0.375, 0.25, 0.375, 0.25, 0.625, 0.25, 0.625, 0.5, 0.375, 0.5, 0.375, 0.5, 0.625, 0.5, 0.625, 0.75, 0.375, 0.75, 0.375, 0.75, 0.625, 0.75, 0.625, 1.0, 0.375, 1.0, 0.125, 0.5, 0.375, 0.5, 0.375, 0.75, 0.125, 0.75, 0.625, 0.5, 0.875, 0.5, 0.875, 0.75, 0.625, 0.75])
me_cube_017.materials.append(mat_material_014)
me_cube_017.use_remesh_preserve_volume = False
me_cube_017.use_remesh_preserve_attributes = False
me_cube_017.use_mirror_vertex_groups = False
me_cube_017.update()
me_cube_018 = bpy.data.meshes.new('Cube.018')
me_cube_018.from_pydata([(1.0, 1.0, 1.0), (1.0, 1.0, -1.0), (1.0, -1.0, 1.0), (1.0, -1.0, -1.0), (-0.4302, 1.0, 1.0), (-0.4302, 1.0, -1.0), (-0.4302, -1.0, 1.0), (-0.4302, -1.0, -1.0)], [], [(0, 4, 6, 2), (3, 2, 6, 7), (7, 6, 4, 5), (5, 1, 3, 7), (1, 0, 2, 3), (5, 4, 0, 1)])
_uv = me_cube_018.uv_layers.new(name='UVMap')
_uv.uv.foreach_set('vector', [0.375, 0.0, 0.625, 0.0, 0.625, 0.25, 0.375, 0.25, 0.375, 0.25, 0.625, 0.25, 0.625, 0.5, 0.375, 0.5, 0.375, 0.5, 0.625, 0.5, 0.625, 0.75, 0.375, 0.75, 0.375, 0.75, 0.625, 0.75, 0.625, 1.0, 0.375, 1.0, 0.125, 0.5, 0.375, 0.5, 0.375, 0.75, 0.125, 0.75, 0.625, 0.5, 0.875, 0.5, 0.875, 0.75, 0.625, 0.75])
me_cube_018.materials.append(mat_material_015)
me_cube_018.use_remesh_preserve_volume = False
me_cube_018.use_remesh_preserve_attributes = False
me_cube_018.use_mirror_vertex_groups = False
me_cube_018.update()
me_cube_019 = bpy.data.meshes.new('Cube.019')
me_cube_019.from_pydata([(1.0, 1.0, 1.0), (1.0, 1.0, -1.0), (1.0, -1.0, 1.0), (1.0, -1.0, -1.0), (-0.4302, 1.0, 1.0), (-0.4302, 1.0, -1.0), (-0.4302, -1.0, 1.0), (-0.4302, -1.0, -1.0)], [], [(0, 4, 6, 2), (3, 2, 6, 7), (7, 6, 4, 5), (5, 1, 3, 7), (1, 0, 2, 3), (5, 4, 0, 1)])
_uv = me_cube_019.uv_layers.new(name='UVMap')
_uv.uv.foreach_set('vector', [0.375, 0.0, 0.625, 0.0, 0.625, 0.25, 0.375, 0.25, 0.375, 0.25, 0.625, 0.25, 0.625, 0.5, 0.375, 0.5, 0.375, 0.5, 0.625, 0.5, 0.625, 0.75, 0.375, 0.75, 0.375, 0.75, 0.625, 0.75, 0.625, 1.0, 0.375, 1.0, 0.125, 0.5, 0.375, 0.5, 0.375, 0.75, 0.125, 0.75, 0.625, 0.5, 0.875, 0.5, 0.875, 0.75, 0.625, 0.75])
me_cube_019.materials.append(mat_material_016)
me_cube_019.use_remesh_preserve_volume = False
me_cube_019.use_remesh_preserve_attributes = False
me_cube_019.use_mirror_vertex_groups = False
me_cube_019.update()
me_cube_020 = bpy.data.meshes.new('Cube.020')
me_cube_020.from_pydata([(1.0, 1.0, 1.0), (1.0, 1.0, -1.0), (1.0, -1.0, 1.0), (1.0, -1.0, -1.0), (-0.4302, 1.0, 1.0), (-0.4302, 1.0, -1.0), (-0.4302, -1.0, 1.0), (-0.4302, -1.0, -1.0)], [], [(0, 4, 6, 2), (3, 2, 6, 7), (7, 6, 4, 5), (5, 1, 3, 7), (1, 0, 2, 3), (5, 4, 0, 1)])
_uv = me_cube_020.uv_layers.new(name='UVMap')
_uv.uv.foreach_set('vector', [0.375, 0.0, 0.625, 0.0, 0.625, 0.25, 0.375, 0.25, 0.375, 0.25, 0.625, 0.25, 0.625, 0.5, 0.375, 0.5, 0.375, 0.5, 0.625, 0.5, 0.625, 0.75, 0.375, 0.75, 0.375, 0.75, 0.625, 0.75, 0.625, 1.0, 0.375, 1.0, 0.125, 0.5, 0.375, 0.5, 0.375, 0.75, 0.125, 0.75, 0.625, 0.5, 0.875, 0.5, 0.875, 0.75, 0.625, 0.75])
me_cube_020.materials.append(mat_material_017)
me_cube_020.use_remesh_preserve_volume = False
me_cube_020.use_remesh_preserve_attributes = False
me_cube_020.use_mirror_vertex_groups = False
me_cube_020.update()
me_cube_021 = bpy.data.meshes.new('Cube.021')
me_cube_021.from_pydata([(1.0, 1.0, 1.0), (1.0, 1.0, -1.0), (1.0, -1.0, 1.0), (1.0, -1.0, -1.0), (-0.4302, 1.0, 1.0), (-0.4302, 1.0, -1.0), (-0.4302, -1.0, 1.0), (-0.4302, -1.0, -1.0)], [], [(0, 4, 6, 2), (3, 2, 6, 7), (7, 6, 4, 5), (5, 1, 3, 7), (1, 0, 2, 3), (5, 4, 0, 1)])
_uv = me_cube_021.uv_layers.new(name='UVMap')
_uv.uv.foreach_set('vector', [0.375, 0.0, 0.625, 0.0, 0.625, 0.25, 0.375, 0.25, 0.375, 0.25, 0.625, 0.25, 0.625, 0.5, 0.375, 0.5, 0.375, 0.5, 0.625, 0.5, 0.625, 0.75, 0.375, 0.75, 0.375, 0.75, 0.625, 0.75, 0.625, 1.0, 0.375, 1.0, 0.125, 0.5, 0.375, 0.5, 0.375, 0.75, 0.125, 0.75, 0.625, 0.5, 0.875, 0.5, 0.875, 0.75, 0.625, 0.75])
me_cube_021.materials.append(mat_material_018)
me_cube_021.use_remesh_preserve_volume = False
me_cube_021.use_remesh_preserve_attributes = False
me_cube_021.use_mirror_vertex_groups = False
me_cube_021.update()
me_cube_022 = bpy.data.meshes.new('Cube.022')
me_cube_022.from_pydata([(1.0, 0.7019, 1.0), (1.0, 0.7019, -1.0), (1.0, -1.0, 1.0), (1.0, -1.0, -1.0), (-0.4302, 0.7019, 1.0), (-0.4302, 0.7019, -1.0), (-0.4302, -1.0, 1.0), (-0.4302, -1.0, -1.0)], [], [(0, 4, 6, 2), (3, 2, 6, 7), (7, 6, 4, 5), (5, 1, 3, 7), (1, 0, 2, 3), (5, 4, 0, 1)])
_uv = me_cube_022.uv_layers.new(name='UVMap')
_uv.uv.foreach_set('vector', [0.375, 0.0, 0.625, 0.0, 0.625, 0.25, 0.375, 0.25, 0.375, 0.25, 0.625, 0.25, 0.625, 0.5, 0.375, 0.5, 0.375, 0.5, 0.625, 0.5, 0.625, 0.75, 0.375, 0.75, 0.375, 0.75, 0.625, 0.75, 0.625, 1.0, 0.375, 1.0, 0.125, 0.5, 0.375, 0.5, 0.375, 0.75, 0.125, 0.75, 0.625, 0.5, 0.875, 0.5, 0.875, 0.75, 0.625, 0.75])
me_cube_022.materials.append(mat_material_019)
me_cube_022.use_remesh_preserve_volume = False
me_cube_022.use_remesh_preserve_attributes = False
me_cube_022.use_mirror_vertex_groups = False
me_cube_022.update()
me_cube_025 = bpy.data.meshes.new('Cube.025')
me_cube_025.from_pydata([(1.0, 1.0, 1.0), (1.0, 1.0, -1.0), (1.0, -1.0, 1.0), (1.0, -1.0, -1.0), (-0.4302, 1.0, 1.0), (-0.4302, 1.0, -1.0), (-0.4302, -1.0, 1.0), (-0.4302, -1.0, -1.0)], [], [(0, 4, 6, 2), (3, 2, 6, 7), (7, 6, 4, 5), (5, 1, 3, 7), (1, 0, 2, 3), (5, 4, 0, 1)])
_uv = me_cube_025.uv_layers.new(name='UVMap')
_uv.uv.foreach_set('vector', [0.375, 0.0, 0.625, 0.0, 0.625, 0.25, 0.375, 0.25, 0.375, 0.25, 0.625, 0.25, 0.625, 0.5, 0.375, 0.5, 0.375, 0.5, 0.625, 0.5, 0.625, 0.75, 0.375, 0.75, 0.375, 0.75, 0.625, 0.75, 0.625, 1.0, 0.375, 1.0, 0.125, 0.5, 0.375, 0.5, 0.375, 0.75, 0.125, 0.75, 0.625, 0.5, 0.875, 0.5, 0.875, 0.75, 0.625, 0.75])
me_cube_025.materials.append(mat_material_022)
me_cube_025.use_remesh_preserve_volume = False
me_cube_025.use_remesh_preserve_attributes = False
me_cube_025.use_mirror_vertex_groups = False
me_cube_025.update()
me_cube_024 = bpy.data.meshes.new('Cube.024')
me_cube_024.from_pydata([(1.0, 1.0, 1.0), (1.0, 1.0, -1.0), (1.0, -1.0, 1.0), (1.0, -1.0, -1.0), (-0.4302, 1.0, 1.0), (-0.4302, 1.0, -1.0), (-0.4302, -1.0, 1.0), (-0.4302, -1.0, -1.0)], [], [(0, 4, 6, 2), (3, 2, 6, 7), (7, 6, 4, 5), (5, 1, 3, 7), (1, 0, 2, 3), (5, 4, 0, 1)])
_uv = me_cube_024.uv_layers.new(name='UVMap')
_uv.uv.foreach_set('vector', [0.375, 0.0, 0.625, 0.0, 0.625, 0.25, 0.375, 0.25, 0.375, 0.25, 0.625, 0.25, 0.625, 0.5, 0.375, 0.5, 0.375, 0.5, 0.625, 0.5, 0.625, 0.75, 0.375, 0.75, 0.375, 0.75, 0.625, 0.75, 0.625, 1.0, 0.375, 1.0, 0.125, 0.5, 0.375, 0.5, 0.375, 0.75, 0.125, 0.75, 0.625, 0.5, 0.875, 0.5, 0.875, 0.75, 0.625, 0.75])
me_cube_024.materials.append(mat_material_021)
me_cube_024.use_remesh_preserve_volume = False
me_cube_024.use_remesh_preserve_attributes = False
me_cube_024.use_mirror_vertex_groups = False
me_cube_024.update()
me_cube_023 = bpy.data.meshes.new('Cube.023')
me_cube_023.from_pydata([(1.0, 1.0, 1.0), (1.0, 1.0, -1.0), (1.0, -1.0, 1.0), (1.0, -1.0, -1.0), (-0.4302, 1.0, 1.0), (-0.4302, 1.0, -1.0), (-0.4302, -1.0, 1.0), (-0.4302, -1.0, -1.0)], [], [(0, 4, 6, 2), (3, 2, 6, 7), (7, 6, 4, 5), (5, 1, 3, 7), (1, 0, 2, 3), (5, 4, 0, 1)])
_uv = me_cube_023.uv_layers.new(name='UVMap')
_uv.uv.foreach_set('vector', [0.375, 0.0, 0.625, 0.0, 0.625, 0.25, 0.375, 0.25, 0.375, 0.25, 0.625, 0.25, 0.625, 0.5, 0.375, 0.5, 0.375, 0.5, 0.625, 0.5, 0.625, 0.75, 0.375, 0.75, 0.375, 0.75, 0.625, 0.75, 0.625, 1.0, 0.375, 1.0, 0.125, 0.5, 0.375, 0.5, 0.375, 0.75, 0.125, 0.75, 0.625, 0.5, 0.875, 0.5, 0.875, 0.75, 0.625, 0.75])
me_cube_023.materials.append(mat_material_020)
me_cube_023.use_remesh_preserve_volume = False
me_cube_023.use_remesh_preserve_attributes = False
me_cube_023.use_mirror_vertex_groups = False
me_cube_023.update()
me_cube_026 = bpy.data.meshes.new('Cube.026')
me_cube_026.from_pydata([(1.0, 1.0, 1.0), (1.0, 1.0, -1.0), (1.0, -1.0, 1.0), (1.0, -1.0, -1.0), (-0.4302, 1.0, 1.0), (-0.4302, 1.0, -1.0), (-0.4302, -1.0, 1.0), (-0.4302, -1.0, -1.0)], [], [(0, 4, 6, 2), (3, 2, 6, 7), (7, 6, 4, 5), (5, 1, 3, 7), (1, 0, 2, 3), (5, 4, 0, 1)])
_uv = me_cube_026.uv_layers.new(name='UVMap')
_uv.uv.foreach_set('vector', [0.375, 0.0, 0.625, 0.0, 0.625, 0.25, 0.375, 0.25, 0.375, 0.25, 0.625, 0.25, 0.625, 0.5, 0.375, 0.5, 0.375, 0.5, 0.625, 0.5, 0.625, 0.75, 0.375, 0.75, 0.375, 0.75, 0.625, 0.75, 0.625, 1.0, 0.375, 1.0, 0.125, 0.5, 0.375, 0.5, 0.375, 0.75, 0.125, 0.75, 0.625, 0.5, 0.875, 0.5, 0.875, 0.75, 0.625, 0.75])
me_cube_026.materials.append(mat_material_023)
me_cube_026.use_remesh_preserve_volume = False
me_cube_026.use_remesh_preserve_attributes = False
me_cube_026.use_mirror_vertex_groups = False
me_cube_026.update()
me_cube_027 = bpy.data.meshes.new('Cube.027')
me_cube_027.from_pydata([(1.0, 1.0, 1.0), (1.0, 1.0, -1.0), (1.0, -1.0, 1.0), (1.0, -1.0, -1.0), (-0.4302, 1.0, 1.0), (-0.4302, 1.0, -1.0), (-0.4302, -1.0, 1.0), (-0.4302, -1.0, -1.0)], [], [(0, 4, 6, 2), (3, 2, 6, 7), (7, 6, 4, 5), (5, 1, 3, 7), (1, 0, 2, 3), (5, 4, 0, 1)])
_uv = me_cube_027.uv_layers.new(name='UVMap')
_uv.uv.foreach_set('vector', [0.375, 0.0, 0.625, 0.0, 0.625, 0.25, 0.375, 0.25, 0.375, 0.25, 0.625, 0.25, 0.625, 0.5, 0.375, 0.5, 0.375, 0.5, 0.625, 0.5, 0.625, 0.75, 0.375, 0.75, 0.375, 0.75, 0.625, 0.75, 0.625, 1.0, 0.375, 1.0, 0.125, 0.5, 0.375, 0.5, 0.375, 0.75, 0.125, 0.75, 0.625, 0.5, 0.875, 0.5, 0.875, 0.75, 0.625, 0.75])
me_cube_027.materials.append(mat_material_024)
me_cube_027.use_remesh_preserve_volume = False
me_cube_027.use_remesh_preserve_attributes = False
me_cube_027.use_mirror_vertex_groups = False
me_cube_027.update()
me_cube_028 = bpy.data.meshes.new('Cube.028')
me_cube_028.from_pydata([(-1.0, -1.0, -1.0), (-1.0, -1.0, 1.0), (-1.0, 1.0, -1.0), (-1.0, 1.0, 1.0), (1.0, -1.0, -1.0), (1.0, -1.0, 1.0), (1.0, 1.0, -1.0), (1.0, 1.0, 1.0)], [], [(0, 1, 3, 2), (2, 3, 7, 6), (6, 7, 5, 4), (4, 5, 1, 0), (2, 6, 4, 0), (7, 3, 1, 5)])
_uv = me_cube_028.uv_layers.new(name='UVMap')
_uv.uv.foreach_set('vector', [0.375, 0.0, 0.625, 0.0, 0.625, 0.25, 0.375, 0.25, 0.375, 0.25, 0.625, 0.25, 0.625, 0.5, 0.375, 0.5, 0.375, 0.5, 0.625, 0.5, 0.625, 0.75, 0.375, 0.75, 0.375, 0.75, 0.625, 0.75, 0.625, 1.0, 0.375, 1.0, 0.125, 0.5, 0.375, 0.5, 0.375, 0.75, 0.125, 0.75, 0.625, 0.5, 0.875, 0.5, 0.875, 0.75, 0.625, 0.75])
me_cube_028.use_remesh_preserve_volume = False
me_cube_028.use_remesh_preserve_attributes = False
me_cube_028.use_mirror_vertex_groups = False
me_cube_028.update()
me_cube_030 = bpy.data.meshes.new('Cube.030')
me_cube_030.from_pydata([(-1.0, -1.0, -1.0), (-1.0, -1.0, 1.0), (-1.0, 1.0, -1.0), (-1.0, 1.0, 1.0), (3.004, -1.0, -1.0), (3.004, -1.0, 1.0), (3.004, 1.0, -1.0), (3.004, 1.0, 1.0)], [], [(0, 1, 3, 2), (2, 3, 7, 6), (6, 7, 5, 4), (4, 5, 1, 0), (2, 6, 4, 0), (7, 3, 1, 5)])
_uv = me_cube_030.uv_layers.new(name='UVMap')
_uv.uv.foreach_set('vector', [0.375, 0.0, 0.625, 0.0, 0.625, 0.25, 0.375, 0.25, 0.375, 0.25, 0.625, 0.25, 0.625, 0.5, 0.375, 0.5, 0.375, 0.5, 0.625, 0.5, 0.625, 0.75, 0.375, 0.75, 0.375, 0.75, 0.625, 0.75, 0.625, 1.0, 0.375, 1.0, 0.125, 0.5, 0.375, 0.5, 0.375, 0.75, 0.125, 0.75, 0.625, 0.5, 0.875, 0.5, 0.875, 0.75, 0.625, 0.75])
me_cube_030.use_remesh_preserve_volume = False
me_cube_030.use_remesh_preserve_attributes = False
me_cube_030.use_mirror_vertex_groups = False
me_cube_030.update()
me_cube_031 = bpy.data.meshes.new('Cube.031')
me_cube_031.from_pydata([(-1.0, -1.0, -1.0), (-1.0, -1.0, 1.0), (-1.0, 1.0, -1.0), (-1.0, 1.0, 1.0), (2.948, -1.0, -1.0), (2.948, -1.0, 1.0), (2.948, 1.0, -1.0), (2.948, 1.0, 1.0)], [], [(0, 1, 3, 2), (2, 3, 7, 6), (6, 7, 5, 4), (4, 5, 1, 0), (2, 6, 4, 0), (7, 3, 1, 5)])
_uv = me_cube_031.uv_layers.new(name='UVMap')
_uv.uv.foreach_set('vector', [0.375, 0.0, 0.625, 0.0, 0.625, 0.25, 0.375, 0.25, 0.375, 0.25, 0.625, 0.25, 0.625, 0.5, 0.375, 0.5, 0.375, 0.5, 0.625, 0.5, 0.625, 0.75, 0.375, 0.75, 0.375, 0.75, 0.625, 0.75, 0.625, 1.0, 0.375, 1.0, 0.125, 0.5, 0.375, 0.5, 0.375, 0.75, 0.125, 0.75, 0.625, 0.5, 0.875, 0.5, 0.875, 0.75, 0.625, 0.75])
me_cube_031.use_remesh_preserve_volume = False
me_cube_031.use_remesh_preserve_attributes = False
me_cube_031.use_mirror_vertex_groups = False
me_cube_031.update()
me_cube_032 = bpy.data.meshes.new('Cube.032')
me_cube_032.from_pydata([(-1.0, -1.0, -1.0), (-1.0, -1.0, 1.0), (-1.0, 1.0, -1.0), (-1.0, 1.0, 1.0), (3.004, -1.0, -1.0), (3.004, -1.0, 1.0), (3.004, 1.0, -1.0), (3.004, 1.0, 1.0)], [], [(0, 1, 3, 2), (2, 3, 7, 6), (6, 7, 5, 4), (4, 5, 1, 0), (2, 6, 4, 0), (7, 3, 1, 5)])
_uv = me_cube_032.uv_layers.new(name='UVMap')
_uv.uv.foreach_set('vector', [0.375, 0.0, 0.625, 0.0, 0.625, 0.25, 0.375, 0.25, 0.375, 0.25, 0.625, 0.25, 0.625, 0.5, 0.375, 0.5, 0.375, 0.5, 0.625, 0.5, 0.625, 0.75, 0.375, 0.75, 0.375, 0.75, 0.625, 0.75, 0.625, 1.0, 0.375, 1.0, 0.125, 0.5, 0.375, 0.5, 0.375, 0.75, 0.125, 0.75, 0.625, 0.5, 0.875, 0.5, 0.875, 0.75, 0.625, 0.75])
me_cube_032.use_remesh_preserve_volume = False
me_cube_032.use_remesh_preserve_attributes = False
me_cube_032.use_mirror_vertex_groups = False
me_cube_032.update()
me_cube_033 = bpy.data.meshes.new('Cube.033')
me_cube_033.from_pydata([(-1.0, -1.0, -1.0), (-1.0, -1.0, 1.0), (-1.0, 1.0, -1.0), (-1.0, 1.0, 1.0), (3.004, -1.0, -1.0), (3.004, -1.0, 1.0), (3.004, 1.0, -1.0), (3.004, 1.0, 1.0)], [], [(0, 1, 3, 2), (2, 3, 7, 6), (6, 7, 5, 4), (4, 5, 1, 0), (2, 6, 4, 0), (7, 3, 1, 5)])
_uv = me_cube_033.uv_layers.new(name='UVMap')
_uv.uv.foreach_set('vector', [0.375, 0.0, 0.625, 0.0, 0.625, 0.25, 0.375, 0.25, 0.375, 0.25, 0.625, 0.25, 0.625, 0.5, 0.375, 0.5, 0.375, 0.5, 0.625, 0.5, 0.625, 0.75, 0.375, 0.75, 0.375, 0.75, 0.625, 0.75, 0.625, 1.0, 0.375, 1.0, 0.125, 0.5, 0.375, 0.5, 0.375, 0.75, 0.125, 0.75, 0.625, 0.5, 0.875, 0.5, 0.875, 0.75, 0.625, 0.75])
me_cube_033.use_remesh_preserve_volume = False
me_cube_033.use_remesh_preserve_attributes = False
me_cube_033.use_mirror_vertex_groups = False
me_cube_033.update()
me_cube_034 = bpy.data.meshes.new('Cube.034')
me_cube_034.from_pydata([(-1.0, -0.8935, -1.0), (-1.0, -0.8935, 1.0), (-1.0, 1.0, -1.0), (-1.0, 1.0, 1.0), (3.004, -0.8935, -1.0), (3.004, -0.8935, 1.0), (3.004, 1.0, -1.0), (3.004, 1.0, 1.0)], [], [(0, 1, 3, 2), (2, 3, 7, 6), (6, 7, 5, 4), (4, 5, 1, 0), (2, 6, 4, 0), (7, 3, 1, 5)])
_uv = me_cube_034.uv_layers.new(name='UVMap')
_uv.uv.foreach_set('vector', [0.375, 0.0, 0.625, 0.0, 0.625, 0.25, 0.375, 0.25, 0.375, 0.25, 0.625, 0.25, 0.625, 0.5, 0.375, 0.5, 0.375, 0.5, 0.625, 0.5, 0.625, 0.75, 0.375, 0.75, 0.375, 0.75, 0.625, 0.75, 0.625, 1.0, 0.375, 1.0, 0.125, 0.5, 0.375, 0.5, 0.375, 0.75, 0.125, 0.75, 0.625, 0.5, 0.875, 0.5, 0.875, 0.75, 0.625, 0.75])
me_cube_034.use_remesh_preserve_volume = False
me_cube_034.use_remesh_preserve_attributes = False
me_cube_034.use_mirror_vertex_groups = False
me_cube_034.update()
me_cube_012 = bpy.data.meshes.new('Cube.012')
me_cube_012.from_pydata([(-1.0, -1.0, -1.0), (-1.0, -1.0, 1.0), (-1.0, 1.0, -1.0), (-1.0, 1.0, 1.0), (1.0, -1.0, -1.0), (1.0, -1.0, 1.0), (1.0, 1.0, -1.0), (1.0, 1.0, 1.0)], [], [(0, 1, 3, 2), (2, 3, 7, 6), (6, 7, 5, 4), (4, 5, 1, 0), (2, 6, 4, 0), (7, 3, 1, 5)])
_uv = me_cube_012.uv_layers.new(name='UVMap')
_uv.uv.foreach_set('vector', [0.375, 0.0, 0.625, 0.0, 0.625, 0.25, 0.375, 0.25, 0.375, 0.25, 0.625, 0.25, 0.625, 0.5, 0.375, 0.5, 0.375, 0.5, 0.625, 0.5, 0.625, 0.75, 0.375, 0.75, 0.375, 0.75, 0.625, 0.75, 0.625, 1.0, 0.375, 1.0, 0.125, 0.5, 0.375, 0.5, 0.375, 0.75, 0.125, 0.75, 0.625, 0.5, 0.875, 0.5, 0.875, 0.75, 0.625, 0.75])
me_cube_012.use_remesh_preserve_volume = False
me_cube_012.use_remesh_preserve_attributes = False
me_cube_012.use_mirror_vertex_groups = False
me_cube_012.update()
me_cube_013 = bpy.data.meshes.new('Cube.013')
me_cube_013.from_pydata([(1.0, 1.0, 1.0), (1.0, 1.0, -1.0), (1.0, -1.0, 1.0), (1.0, -1.0, -1.0), (-0.4302, 1.0, 1.0), (-0.4302, 1.0, -1.0), (-0.4302, -1.0, 1.0), (-0.4302, -1.0, -1.0)], [], [(0, 4, 6, 2), (3, 2, 6, 7), (7, 6, 4, 5), (5, 1, 3, 7), (1, 0, 2, 3), (5, 4, 0, 1)])
_uv = me_cube_013.uv_layers.new(name='UVMap')
_uv.uv.foreach_set('vector', [0.375, 0.0, 0.625, 0.0, 0.625, 0.25, 0.375, 0.25, 0.375, 0.25, 0.625, 0.25, 0.625, 0.5, 0.375, 0.5, 0.375, 0.5, 0.625, 0.5, 0.625, 0.75, 0.375, 0.75, 0.375, 0.75, 0.625, 0.75, 0.625, 1.0, 0.375, 1.0, 0.125, 0.5, 0.375, 0.5, 0.375, 0.75, 0.125, 0.75, 0.625, 0.5, 0.875, 0.5, 0.875, 0.75, 0.625, 0.75])
me_cube_013.materials.append(mat_material_025)
me_cube_013.use_remesh_preserve_volume = False
me_cube_013.use_remesh_preserve_attributes = False
me_cube_013.use_mirror_vertex_groups = False
me_cube_013.update()
me_cube_029 = bpy.data.meshes.new('Cube.029')
me_cube_029.from_pydata([(-1.0, -1.0, -1.0), (-1.0, -1.0, 1.0), (-1.0, 1.0, -1.0), (-1.0, 1.0, 1.0), (3.004, -1.0, -1.0), (3.004, -1.0, 1.0), (3.004, 1.0, -1.0), (3.004, 1.0, 1.0), (-0.1659, 0.1928, 1.0), (-0.1659, 0.1928, -1.0), (-0.1659, 0.2966, 1.0), (-0.1659, 0.2966, -1.0), (0.2552, 0.2966, 1.0), (0.2552, 0.2966, -1.0), (0.2552, 0.1928, 1.0), (0.2552, 0.1928, -1.0)], [], [(0, 1, 3, 2), (2, 3, 7, 6), (6, 7, 5, 4), (4, 5, 1, 0), (2, 6, 15, 13, 11), (7, 12, 14, 8, 3, 1, 5), (14, 15, 9, 8), (3, 8, 10, 12, 7), (12, 13, 15, 14), (9, 15, 6, 4, 0, 2, 11), (13, 12, 10, 11), (11, 10, 8, 9)])
_uv = me_cube_029.uv_layers.new(name='UVMap')
_uv.uv.foreach_set('vector', [0.375, 0.0, 0.625, 0.0, 0.625, 0.25, 0.375, 0.25, 0.375, 0.25, 0.625, 0.25, 0.625, 0.5, 0.375, 0.5, 0.375, 0.5, 0.625, 0.5, 0.625, 0.75, 0.375, 0.75, 0.375, 0.75, 0.625, 0.75, 0.625, 1.0, 0.375, 1.0, 0.125, 0.5, 0.375, 0.5, 0.2034, 0.6009, 0.2034, 0.5879, 0.1771, 0.5879, 0.625, 0.5, 0.7966, 0.5879, 0.7966, 0.6009, 0.8229, 0.6009, 0.875, 0.5, 0.875, 0.75, 0.625, 0.75, 0.375, 0.3957, 0.375, 0.424, 0.625, 0.424, 0.625, 0.3957, 0.875, 0.5, 0.8229, 0.6009, 0.8229, 0.5879, 0.7966, 0.5879, 0.625, 0.5, 0.2707, 0.75, 0.299, 0.75, 0.299, 0.5, 0.2707, 0.5, 0.1771, 0.6009, 0.2034, 0.6009, 0.375, 0.5, 0.375, 0.75, 0.125, 0.75, 0.125, 0.5, 0.1771, 0.5879, 0.375, 0.826, 0.375, 0.8543, 0.625, 0.8543, 0.625, 0.826, 0.701, 0.75, 0.7293, 0.75, 0.7293, 0.5, 0.701, 0.5])
me_cube_029.use_remesh_preserve_volume = False
me_cube_029.use_remesh_preserve_attributes = False
me_cube_029.use_mirror_vertex_groups = False
me_cube_029.update()
me_cube_036 = bpy.data.meshes.new('Cube.036')
me_cube_036.from_pydata([(-1.0, -1.0, -1.0), (-1.0, -1.0, 1.0), (-1.0, 1.0, -1.0), (-1.0, 1.0, 1.0), (1.0, -1.0, -1.0), (1.0, -1.0, 1.0), (1.0, 1.0, -1.0), (1.0, 1.0, 1.0)], [], [(0, 1, 3, 2), (2, 3, 7, 6), (6, 7, 5, 4), (4, 5, 1, 0), (2, 6, 4, 0), (7, 3, 1, 5)])
_uv = me_cube_036.uv_layers.new(name='UVMap')
_uv.uv.foreach_set('vector', [0.375, 0.0, 0.625, 0.0, 0.625, 0.25, 0.375, 0.25, 0.375, 0.25, 0.625, 0.25, 0.625, 0.5, 0.375, 0.5, 0.375, 0.5, 0.625, 0.5, 0.625, 0.75, 0.375, 0.75, 0.375, 0.75, 0.625, 0.75, 0.625, 1.0, 0.375, 1.0, 0.125, 0.5, 0.375, 0.5, 0.375, 0.75, 0.125, 0.75, 0.625, 0.5, 0.875, 0.5, 0.875, 0.75, 0.625, 0.75])
me_cube_036.use_remesh_preserve_volume = False
me_cube_036.use_remesh_preserve_attributes = False
me_cube_036.use_mirror_vertex_groups = False
me_cube_036.update()
me_cube_037 = bpy.data.meshes.new('Cube.037')
me_cube_037.from_pydata([(1.0, 1.0, 1.0), (1.0, 1.0, -1.0), (1.0, -1.0, 1.0), (1.0, -1.0, -1.0), (-0.4302, 1.0, 1.0), (-0.4302, 1.0, -1.0), (-0.4302, -1.0, 1.0), (-0.4302, -1.0, -1.0)], [], [(0, 4, 6, 2), (3, 2, 6, 7), (7, 6, 4, 5), (5, 1, 3, 7), (1, 0, 2, 3), (5, 4, 0, 1)])
_uv = me_cube_037.uv_layers.new(name='UVMap')
_uv.uv.foreach_set('vector', [0.375, 0.0, 0.625, 0.0, 0.625, 0.25, 0.375, 0.25, 0.375, 0.25, 0.625, 0.25, 0.625, 0.5, 0.375, 0.5, 0.375, 0.5, 0.625, 0.5, 0.625, 0.75, 0.375, 0.75, 0.375, 0.75, 0.625, 0.75, 0.625, 1.0, 0.375, 1.0, 0.125, 0.5, 0.375, 0.5, 0.375, 0.75, 0.125, 0.75, 0.625, 0.5, 0.875, 0.5, 0.875, 0.75, 0.625, 0.75])
me_cube_037.materials.append(mat_material_026)
me_cube_037.use_remesh_preserve_volume = False
me_cube_037.use_remesh_preserve_attributes = False
me_cube_037.use_mirror_vertex_groups = False
me_cube_037.update()
me_cube_038 = bpy.data.meshes.new('Cube.038')
me_cube_038.from_pydata([(1.0, 1.0, 1.0), (1.0, 1.0, -1.0), (1.0, -1.0, 1.0), (1.0, -1.0, -1.0), (-0.4302, 1.0, 1.0), (-0.4302, 1.0, -1.0), (-0.4302, -1.0, 1.0), (-0.4302, -1.0, -1.0)], [], [(0, 4, 6, 2), (3, 2, 6, 7), (7, 6, 4, 5), (5, 1, 3, 7), (1, 0, 2, 3), (5, 4, 0, 1)])
_uv = me_cube_038.uv_layers.new(name='UVMap')
_uv.uv.foreach_set('vector', [0.375, 0.0, 0.625, 0.0, 0.625, 0.25, 0.375, 0.25, 0.375, 0.25, 0.625, 0.25, 0.625, 0.5, 0.375, 0.5, 0.375, 0.5, 0.625, 0.5, 0.625, 0.75, 0.375, 0.75, 0.375, 0.75, 0.625, 0.75, 0.625, 1.0, 0.375, 1.0, 0.125, 0.5, 0.375, 0.5, 0.375, 0.75, 0.125, 0.75, 0.625, 0.5, 0.875, 0.5, 0.875, 0.75, 0.625, 0.75])
me_cube_038.materials.append(mat_material_027)
me_cube_038.use_remesh_preserve_volume = False
me_cube_038.use_remesh_preserve_attributes = False
me_cube_038.use_mirror_vertex_groups = False
me_cube_038.update()
me_cube_042 = bpy.data.meshes.new('Cube.042')
me_cube_042.from_pydata([(1.0, 1.0, 1.0), (1.0, 1.0, -1.0), (1.0, -1.0, 1.0), (1.0, -1.0, -1.0), (-0.4302, 1.0, 1.0), (-0.4302, 1.0, -1.0), (-0.4302, -1.0, 1.0), (-0.4302, -1.0, -1.0)], [], [(0, 4, 6, 2), (3, 2, 6, 7), (7, 6, 4, 5), (5, 1, 3, 7), (1, 0, 2, 3), (5, 4, 0, 1)])
_uv = me_cube_042.uv_layers.new(name='UVMap')
_uv.uv.foreach_set('vector', [0.375, 0.0, 0.625, 0.0, 0.625, 0.25, 0.375, 0.25, 0.375, 0.25, 0.625, 0.25, 0.625, 0.5, 0.375, 0.5, 0.375, 0.5, 0.625, 0.5, 0.625, 0.75, 0.375, 0.75, 0.375, 0.75, 0.625, 0.75, 0.625, 1.0, 0.375, 1.0, 0.125, 0.5, 0.375, 0.5, 0.375, 0.75, 0.125, 0.75, 0.625, 0.5, 0.875, 0.5, 0.875, 0.75, 0.625, 0.75])
me_cube_042.materials.append(mat_material_031)
me_cube_042.use_remesh_preserve_volume = False
me_cube_042.use_remesh_preserve_attributes = False
me_cube_042.use_mirror_vertex_groups = False
me_cube_042.update()
me_cube_041 = bpy.data.meshes.new('Cube.041')
me_cube_041.from_pydata([(1.0, 1.0, 1.0), (1.0, 1.0, -1.0), (1.0, -1.0, 1.0), (1.0, -1.0, -1.0), (-0.4302, 1.0, 1.0), (-0.4302, 1.0, -1.0), (-0.4302, -1.0, 1.0), (-0.4302, -1.0, -1.0)], [], [(0, 4, 6, 2), (3, 2, 6, 7), (7, 6, 4, 5), (5, 1, 3, 7), (1, 0, 2, 3), (5, 4, 0, 1)])
_uv = me_cube_041.uv_layers.new(name='UVMap')
_uv.uv.foreach_set('vector', [0.375, 0.0, 0.625, 0.0, 0.625, 0.25, 0.375, 0.25, 0.375, 0.25, 0.625, 0.25, 0.625, 0.5, 0.375, 0.5, 0.375, 0.5, 0.625, 0.5, 0.625, 0.75, 0.375, 0.75, 0.375, 0.75, 0.625, 0.75, 0.625, 1.0, 0.375, 1.0, 0.125, 0.5, 0.375, 0.5, 0.375, 0.75, 0.125, 0.75, 0.625, 0.5, 0.875, 0.5, 0.875, 0.75, 0.625, 0.75])
me_cube_041.materials.append(mat_material_030)
me_cube_041.use_remesh_preserve_volume = False
me_cube_041.use_remesh_preserve_attributes = False
me_cube_041.use_mirror_vertex_groups = False
me_cube_041.update()
me_cube_040 = bpy.data.meshes.new('Cube.040')
me_cube_040.from_pydata([(1.0, 1.0, 1.0), (1.0, 1.0, -1.0), (1.0, -1.0, 1.0), (1.0, -1.0, -1.0), (-0.4302, 1.0, 1.0), (-0.4302, 1.0, -1.0), (-0.4302, -1.0, 1.0), (-0.4302, -1.0, -1.0)], [], [(0, 4, 6, 2), (3, 2, 6, 7), (7, 6, 4, 5), (5, 1, 3, 7), (1, 0, 2, 3), (5, 4, 0, 1)])
_uv = me_cube_040.uv_layers.new(name='UVMap')
_uv.uv.foreach_set('vector', [0.375, 0.0, 0.625, 0.0, 0.625, 0.25, 0.375, 0.25, 0.375, 0.25, 0.625, 0.25, 0.625, 0.5, 0.375, 0.5, 0.375, 0.5, 0.625, 0.5, 0.625, 0.75, 0.375, 0.75, 0.375, 0.75, 0.625, 0.75, 0.625, 1.0, 0.375, 1.0, 0.125, 0.5, 0.375, 0.5, 0.375, 0.75, 0.125, 0.75, 0.625, 0.5, 0.875, 0.5, 0.875, 0.75, 0.625, 0.75])
me_cube_040.materials.append(mat_material_029)
me_cube_040.use_remesh_preserve_volume = False
me_cube_040.use_remesh_preserve_attributes = False
me_cube_040.use_mirror_vertex_groups = False
me_cube_040.update()
me_cube_043 = bpy.data.meshes.new('Cube.043')
me_cube_043.from_pydata([(1.0, 1.0, 1.0), (1.0, 1.0, -1.0), (1.0, -1.0, 1.0), (1.0, -1.0, -1.0), (-0.4302, 1.0, 1.0), (-0.4302, 1.0, -1.0), (-0.4302, -1.0, 1.0), (-0.4302, -1.0, -1.0)], [], [(0, 4, 6, 2), (3, 2, 6, 7), (7, 6, 4, 5), (5, 1, 3, 7), (1, 0, 2, 3), (5, 4, 0, 1)])
_uv = me_cube_043.uv_layers.new(name='UVMap')
_uv.uv.foreach_set('vector', [0.375, 0.0, 0.625, 0.0, 0.625, 0.25, 0.375, 0.25, 0.375, 0.25, 0.625, 0.25, 0.625, 0.5, 0.375, 0.5, 0.375, 0.5, 0.625, 0.5, 0.625, 0.75, 0.375, 0.75, 0.375, 0.75, 0.625, 0.75, 0.625, 1.0, 0.375, 1.0, 0.125, 0.5, 0.375, 0.5, 0.375, 0.75, 0.125, 0.75, 0.625, 0.5, 0.875, 0.5, 0.875, 0.75, 0.625, 0.75])
me_cube_043.materials.append(mat_material_032)
me_cube_043.use_remesh_preserve_volume = False
me_cube_043.use_remesh_preserve_attributes = False
me_cube_043.use_mirror_vertex_groups = False
me_cube_043.update()
me_cube_044 = bpy.data.meshes.new('Cube.044')
me_cube_044.from_pydata([(1.0, 1.0, 1.0), (1.0, 1.0, -1.0), (1.0, -1.0, 1.0), (1.0, -1.0, -1.0), (-0.4302, 1.0, 1.0), (-0.4302, 1.0, -1.0), (-0.4302, -1.0, 1.0), (-0.4302, -1.0, -1.0)], [], [(0, 4, 6, 2), (3, 2, 6, 7), (7, 6, 4, 5), (5, 1, 3, 7), (1, 0, 2, 3), (5, 4, 0, 1)])
_uv = me_cube_044.uv_layers.new(name='UVMap')
_uv.uv.foreach_set('vector', [0.375, 0.0, 0.625, 0.0, 0.625, 0.25, 0.375, 0.25, 0.375, 0.25, 0.625, 0.25, 0.625, 0.5, 0.375, 0.5, 0.375, 0.5, 0.625, 0.5, 0.625, 0.75, 0.375, 0.75, 0.375, 0.75, 0.625, 0.75, 0.625, 1.0, 0.375, 1.0, 0.125, 0.5, 0.375, 0.5, 0.375, 0.75, 0.125, 0.75, 0.625, 0.5, 0.875, 0.5, 0.875, 0.75, 0.625, 0.75])
me_cube_044.materials.append(mat_material_033)
me_cube_044.use_remesh_preserve_volume = False
me_cube_044.use_remesh_preserve_attributes = False
me_cube_044.use_mirror_vertex_groups = False
me_cube_044.update()

# ---- objects
ob_cube = bpy.data.objects.new('Cube', me_cube)
ob_cube_001 = bpy.data.objects.new('Cube.001', me_cube_001)
ob_cube_003 = bpy.data.objects.new('Cube.003', me_cube_003)
ob_cube_004 = bpy.data.objects.new('Cube.004', me_cube_004)
ob_cube_006 = bpy.data.objects.new('Cube.006', me_cube_006)
ob_cube_007 = bpy.data.objects.new('Cube.007', me_cube_007)
ob_cube_008 = bpy.data.objects.new('Cube.008', me_cube_008)
ob_cube_009 = bpy.data.objects.new('Cube.009', me_cube_009)
ob_cube_010 = bpy.data.objects.new('Cube.010', me_cube_010)
ob_cube_011 = bpy.data.objects.new('Cube.011', me_cube_011)
ob_cube_013 = bpy.data.objects.new('Cube.013', me_cube_014)
ob_cube_014 = bpy.data.objects.new('Cube.014', me_cube_015)
ob_cube_002 = bpy.data.objects.new('Cube.002', me_cube_016)
ob_cube_015 = bpy.data.objects.new('Cube.015', me_cube_017)
ob_cube_016 = bpy.data.objects.new('Cube.016', me_cube_018)
ob_cube_017 = bpy.data.objects.new('Cube.017', me_cube_019)
ob_cube_018 = bpy.data.objects.new('Cube.018', me_cube_020)
ob_cube_019 = bpy.data.objects.new('Cube.019', me_cube_021)
ob_cube_005 = bpy.data.objects.new('Cube.005', me_cube_022)
ob_cube_022 = bpy.data.objects.new('Cube.022', me_cube_025)
ob_cube_021 = bpy.data.objects.new('Cube.021', me_cube_024)
ob_cube_020 = bpy.data.objects.new('Cube.020', me_cube_023)
ob_cube_023 = bpy.data.objects.new('Cube.023', me_cube_026)
ob_cube_024 = bpy.data.objects.new('Cube.024', me_cube_027)
ob_cube_025 = bpy.data.objects.new('Cube.025', me_cube_028)
ob_cube_026 = bpy.data.objects.new('Cube.026', me_cube_030)
ob_cube_027 = bpy.data.objects.new('Cube.027', me_cube_031)
ob_cube_012 = bpy.data.objects.new('Cube.012', me_cube_032)
ob_cube_028 = bpy.data.objects.new('Cube.028', me_cube_033)
ob_cube_029 = bpy.data.objects.new('Cube.029', me_cube_034)
ob_cube_031 = bpy.data.objects.new('Cube.031', me_cube_012)
ob_cube_032 = bpy.data.objects.new('Cube.032', me_cube_013)
ob_cube_030 = bpy.data.objects.new('Cube.030', me_cube_029)
ob_cube_033 = bpy.data.objects.new('Cube.033', me_cube_036)
ob_cube_034 = bpy.data.objects.new('Cube.034', me_cube_037)
ob_cube_035 = bpy.data.objects.new('Cube.035', me_cube_038)
ob_cube_039 = bpy.data.objects.new('Cube.039', me_cube_042)
ob_cube_038 = bpy.data.objects.new('Cube.038', me_cube_041)
ob_cube_037 = bpy.data.objects.new('Cube.037', me_cube_040)
ob_cube_040 = bpy.data.objects.new('Cube.040', me_cube_043)
ob_cube_041 = bpy.data.objects.new('Cube.041', me_cube_044)

# ---- transforms, parenting, visibility, modifiers, constraints
ob_cube.location = (0.0, 0.0, 0.0)
ob_cube.scale = (8.776, 4.87, 0.4076)
ob_cube.lock_rotations_4d = False
ob_cube.empty_display_type = 'ARROWS'
ob_cube.lineart.crease_threshold = 0.0
ob_cube_001.location = (0.0, -13.83, 8.892)
ob_cube_001.scale = (8.776, -0.4158, 0.4076)
ob_cube_001.lock_rotations_4d = False
ob_cube_001.empty_display_type = 'ARROWS'
ob_cube_001.lineart.crease_threshold = 0.0
ob_cube_003.location = (0.0, -26.93, 8.892)
ob_cube_003.scale = (8.776, -0.4158, 0.4076)
ob_cube_003.lock_rotations_4d = False
ob_cube_003.empty_display_type = 'ARROWS'
ob_cube_003.lineart.crease_threshold = 0.0
ob_cube_004.location = (0.0, -40.23, 8.892)
ob_cube_004.scale = (8.776, -0.4158, 0.4076)
ob_cube_004.lock_rotations_4d = False
ob_cube_004.empty_display_type = 'ARROWS'
ob_cube_004.lineart.crease_threshold = 0.0
ob_cube_006.location = (0.9515, -53.83, 8.892)
ob_cube_006.rotation_euler = (0.0, -0.0, 0.6121)
ob_cube_006.scale = (8.776, -0.4158, 0.4076)
ob_cube_006.lock_rotations_4d = False
ob_cube_006.empty_display_type = 'ARROWS'
ob_cube_006.lineart.crease_threshold = 0.0
ob_cube_007.location = (16.68, -56.18, 8.892)
ob_cube_007.rotation_euler = (0.0, -0.0, 1.571)
ob_cube_007.scale = (8.776, -0.4158, 0.4076)
ob_cube_007.lock_rotations_4d = False
ob_cube_007.empty_display_type = 'ARROWS'
ob_cube_007.lineart.crease_threshold = 0.0
ob_cube_008.location = (9.142, -3.921, -5.368)
ob_cube_008.rotation_euler = (1.571, -4.371e-08, 1.571)
ob_cube_008.scale = (8.776, 4.87, 0.4076)
ob_cube_008.lock_rotations_4d = False
ob_cube_008.empty_display_type = 'ARROWS'
ob_cube_008.lineart.crease_threshold = 0.0
ob_cube_009.location = (-14.83, -29.6, -2.176)
ob_cube_009.rotation_euler = (1.571, -4.371e-08, 1.571)
ob_cube_009.scale = (8.776, 4.87, 0.4076)
ob_cube_009.lock_rotations_4d = False
ob_cube_009.empty_display_type = 'ARROWS'
ob_cube_009.lineart.crease_threshold = 0.0
ob_cube_010.location = (-21.58, -1.788, 2.777)
ob_cube_010.rotation_euler = (1.571, -4.371e-08, 1.571)
ob_cube_010.scale = (8.776, 4.87, 0.4076)
ob_cube_010.lock_rotations_4d = False
ob_cube_010.empty_display_type = 'ARROWS'
ob_cube_010.lineart.crease_threshold = 0.0
ob_cube_011.location = (0.9359, -34.01, -10.19)
ob_cube_011.rotation_euler = (1.571, -4.371e-08, 1.571)
ob_cube_011.scale = (8.776, 4.87, 0.4076)
ob_cube_011.lock_rotations_4d = False
ob_cube_011.empty_display_type = 'ARROWS'
ob_cube_011.lineart.crease_threshold = 0.0
ob_cube_013.location = (26.37, -56.18, 8.892)
ob_cube_013.rotation_euler = (0.0, -0.0, 1.571)
ob_cube_013.scale = (8.776, -0.4158, 0.4076)
ob_cube_013.lock_rotations_4d = False
ob_cube_013.empty_display_type = 'ARROWS'
ob_cube_013.lineart.crease_threshold = 0.0
ob_cube_014.location = (35.68, -56.18, 8.892)
ob_cube_014.rotation_euler = (0.0, -0.0, 1.571)
ob_cube_014.scale = (8.776, -0.4158, 0.4076)
ob_cube_014.lock_rotations_4d = False
ob_cube_014.empty_display_type = 'ARROWS'
ob_cube_014.lineart.crease_threshold = 0.0
ob_cube_002.location = (9.015, -5.658, 0.8411)
ob_cube_002.rotation_euler = (-0.0, 1.571, 0.0)
ob_cube_002.scale = (33.25, 11.1, 0.4076)
ob_cube_002.lock_rotations_4d = False
ob_cube_002.empty_display_type = 'ARROWS'
ob_cube_002.lineart.crease_threshold = 0.0
ob_cube_015.location = (12.33, -16.99, 0.8411)
ob_cube_015.rotation_euler = (-1.571, 1.571, 0.0)
ob_cube_015.scale = (33.25, 3.541, 0.4076)
ob_cube_015.lock_rotations_4d = False
ob_cube_015.empty_display_type = 'ARROWS'
ob_cube_015.lineart.crease_threshold = 0.0
ob_cube_016.location = (15.49, -20.71, 0.8411)
ob_cube_016.rotation_euler = (-3.142, 1.571, 0.0)
ob_cube_016.scale = (33.25, 3.541, 0.4076)
ob_cube_016.lock_rotations_4d = False
ob_cube_016.empty_display_type = 'ARROWS'
ob_cube_016.lineart.crease_threshold = 0.0
ob_cube_017.location = (12.33, -23.88, 0.8411)
ob_cube_017.rotation_euler = (-1.571, 1.571, 0.0)
ob_cube_017.scale = (33.25, 3.541, 0.4076)
ob_cube_017.lock_rotations_4d = False
ob_cube_017.empty_display_type = 'ARROWS'
ob_cube_017.lineart.crease_threshold = 0.0
ob_cube_018.location = (9.015, -36.02, 0.8411)
ob_cube_018.rotation_euler = (-0.0, 1.571, 0.0)
ob_cube_018.scale = (33.25, 12.3, 0.4076)
ob_cube_018.lock_rotations_4d = False
ob_cube_018.empty_display_type = 'ARROWS'
ob_cube_018.lineart.crease_threshold = 0.0
ob_cube_019.location = (13.64, -47.99, 0.8411)
ob_cube_019.rotation_euler = (-1.571, 1.571, 0.0)
ob_cube_019.scale = (33.25, 4.369, 0.4076)
ob_cube_019.lock_rotations_4d = False
ob_cube_019.empty_display_type = 'ARROWS'
ob_cube_019.lineart.crease_threshold = 0.0
ob_cube_005.location = (-3.357, -11.42, 0.8411)
ob_cube_005.rotation_euler = (-0.0, 1.571, 0.0)
ob_cube_005.scale = (33.25, 22.54, 0.4076)
ob_cube_005.lock_rotations_4d = False
ob_cube_005.empty_display_type = 'ARROWS'
ob_cube_005.lineart.crease_threshold = 0.0
ob_cube_022.location = (-6.498, -41.08, 0.8411)
ob_cube_022.rotation_euler = (-4.712, 1.571, 0.0)
ob_cube_022.scale = (33.25, 3.541, 0.4076)
ob_cube_022.lock_rotations_4d = False
ob_cube_022.empty_display_type = 'ARROWS'
ob_cube_022.lineart.crease_threshold = 0.0
ob_cube_021.location = (-9.653, -37.35, 0.8411)
ob_cube_021.rotation_euler = (-6.283, 1.571, 0.0)
ob_cube_021.scale = (33.25, 3.541, 0.4076)
ob_cube_021.lock_rotations_4d = False
ob_cube_021.empty_display_type = 'ARROWS'
ob_cube_021.lineart.crease_threshold = 0.0
ob_cube_020.location = (-6.498, -34.19, 0.8411)
ob_cube_020.rotation_euler = (-4.712, 1.571, 0.0)
ob_cube_020.scale = (33.25, 3.541, 0.4076)
ob_cube_020.lock_rotations_4d = False
ob_cube_020.empty_display_type = 'ARROWS'
ob_cube_020.lineart.crease_threshold = 0.0
ob_cube_023.location = (-3.357, -50.06, 0.8411)
ob_cube_023.rotation_euler = (-0.0, 1.571, 0.0)
ob_cube_023.scale = (33.25, 9.154, 0.4076)
ob_cube_023.lock_rotations_4d = False
ob_cube_023.empty_display_type = 'ARROWS'
ob_cube_023.lineart.crease_threshold = 0.0
ob_cube_024.location = (15.14, -58.97, 0.8411)
ob_cube_024.rotation_euler = (-1.571, 1.571, 0.0)
ob_cube_024.scale = (33.25, 25.48, 0.4076)
ob_cube_024.lock_rotations_4d = False
ob_cube_024.empty_display_type = 'ARROWS'
ob_cube_024.lineart.crease_threshold = 0.0
ob_cube_025.location = (68.86, -54.59, 15.53)
ob_cube_025.scale = (27.89, 27.89, 1.0)
ob_cube_025.lineart.crease_threshold = 0.0
ob_cube_026.location = (68.75, -27.71, 6.128)
ob_cube_026.rotation_euler = (-1.571, 1.571, 0.0)
ob_cube_026.scale = (10.09, 27.89, 1.0)
ob_cube_026.lineart.crease_threshold = 0.0
ob_cube_027.location = (68.75, -81.48, 6.128)
ob_cube_027.rotation_euler = (-1.571, 1.571, 0.0)
ob_cube_027.scale = (10.09, 27.89, 1.0)
ob_cube_027.lineart.crease_threshold = 0.0
ob_cube_012.location = (41.77, -54.47, 12.93)
ob_cube_012.rotation_euler = (-3.142, 1.571, 0.0)
ob_cube_012.scale = (3.032, 27.89, 1.0)
ob_cube_012.lineart.crease_threshold = 0.0
ob_cube_028.location = (41.77, -69.8, -4.494)
ob_cube_028.rotation_euler = (-3.142, 1.571, 0.0)
ob_cube_028.scale = (8.434, 11.15, 1.0)
ob_cube_028.lineart.crease_threshold = 0.0
ob_cube_029.location = (41.77, -36.78, -4.494)
ob_cube_029.rotation_euler = (-3.142, 1.571, 0.0)
ob_cube_029.scale = (8.434, 11.15, 1.0)
ob_cube_029.lineart.crease_threshold = 0.0
ob_cube_031.location = (68.86, -54.59, -18.0)
ob_cube_031.scale = (117.8, 117.8, 1.0)
ob_cube_031.lineart.crease_threshold = 0.0
ob_cube_032.location = (2.776, 4.421, 0.8411)
ob_cube_032.rotation_euler = (-1.571, 1.571, 0.0)
ob_cube_032.scale = (33.25, 7.426, 0.4076)
ob_cube_032.lock_rotations_4d = False
ob_cube_032.empty_display_type = 'ARROWS'
ob_cube_032.lineart.crease_threshold = 0.0
ob_cube_030.location = (95.67, -54.94, 6.128)
ob_cube_030.rotation_euler = (-3.142, 1.571, 0.0)
ob_cube_030.scale = (10.09, 27.89, 1.0)
ob_cube_030.lineart.crease_threshold = 0.0
ob_cube_033.location = (12.78, -31.35, 16.07)
ob_cube_033.scale = (27.89, 43.18, 1.0)
ob_cube_033.lineart.crease_threshold = 0.0
ob_cube_034.location = (12.59, -20.92, -2.239)
ob_cube_034.scale = (8.776, 4.87, 0.4076)
ob_cube_034.lock_rotations_4d = False
ob_cube_034.empty_display_type = 'ARROWS'
ob_cube_034.lineart.crease_threshold = 0.0
ob_cube_035.location = (-11.75, -39.14, 1.716)
ob_cube_035.scale = (8.776, 4.87, 0.4076)
ob_cube_035.lock_rotations_4d = False
ob_cube_035.empty_display_type = 'ARROWS'
ob_cube_035.lineart.crease_threshold = 0.0
ob_cube_039.location = (18.28, -44.82, 0.8411)
ob_cube_039.rotation_euler = (-3.142, 1.571, 0.0)
ob_cube_039.scale = (33.25, 3.541, 0.4076)
ob_cube_039.lock_rotations_4d = False
ob_cube_039.empty_display_type = 'ARROWS'
ob_cube_039.lineart.crease_threshold = 0.0
ob_cube_038.location = (22.01, -41.66, 0.8411)
ob_cube_038.rotation_euler = (-4.712, 1.571, 0.0)
ob_cube_038.scale = (33.25, 3.541, 0.4076)
ob_cube_038.lock_rotations_4d = False
ob_cube_038.empty_display_type = 'ARROWS'
ob_cube_038.lineart.crease_threshold = 0.0
ob_cube_037.location = (25.17, -44.82, 0.8411)
ob_cube_037.rotation_euler = (-3.142, 1.571, 0.0)
ob_cube_037.scale = (33.25, 3.541, 0.4076)
ob_cube_037.lock_rotations_4d = False
ob_cube_037.empty_display_type = 'ARROWS'
ob_cube_037.lineart.crease_threshold = 0.0
ob_cube_040.location = (33.08, -47.99, 0.8411)
ob_cube_040.rotation_euler = (-1.571, 1.571, 0.0)
ob_cube_040.scale = (33.25, 7.941, 0.4076)
ob_cube_040.lock_rotations_4d = False
ob_cube_040.empty_display_type = 'ARROWS'
ob_cube_040.lineart.crease_threshold = 0.0
ob_cube_041.location = (19.62, -43.45, -2.41)
ob_cube_041.scale = (8.776, 4.87, 0.4076)
ob_cube_041.lock_rotations_4d = False
ob_cube_041.empty_display_type = 'ARROWS'
ob_cube_041.lineart.crease_threshold = 0.0

# ---- collection membership
col_collection.objects.link(ob_cube)
col_collection.objects.link(ob_cube_001)
col_collection.objects.link(ob_cube_003)
col_collection.objects.link(ob_cube_004)
col_collection.objects.link(ob_cube_006)
col_collection.objects.link(ob_cube_007)
col_collection.objects.link(ob_cube_008)
col_collection.objects.link(ob_cube_009)
col_collection.objects.link(ob_cube_010)
col_collection.objects.link(ob_cube_011)
col_collection.objects.link(ob_cube_013)
col_collection.objects.link(ob_cube_014)
col_collection.objects.link(ob_cube_002)
col_collection.objects.link(ob_cube_015)
col_collection.objects.link(ob_cube_016)
col_collection.objects.link(ob_cube_017)
col_collection.objects.link(ob_cube_018)
col_collection.objects.link(ob_cube_019)
col_collection.objects.link(ob_cube_005)
col_collection.objects.link(ob_cube_022)
col_collection.objects.link(ob_cube_021)
col_collection.objects.link(ob_cube_020)
col_collection.objects.link(ob_cube_023)
col_collection.objects.link(ob_cube_024)
col_collection.objects.link(ob_cube_025)
col_collection.objects.link(ob_cube_026)
col_collection.objects.link(ob_cube_027)
col_collection.objects.link(ob_cube_012)
col_collection.objects.link(ob_cube_028)
col_collection.objects.link(ob_cube_029)
col_collection.objects.link(ob_cube_031)
col_collection.objects.link(ob_cube_032)
col_collection.objects.link(ob_cube_030)
col_collection.objects.link(ob_cube_033)
col_collection.objects.link(ob_cube_034)
col_collection.objects.link(ob_cube_035)
col_collection.objects.link(ob_cube_039)
col_collection.objects.link(ob_cube_038)
col_collection.objects.link(ob_cube_037)
col_collection.objects.link(ob_cube_040)
col_collection.objects.link(ob_cube_041)

# ---- scene / render settings (as saved in the file)
scene.frame_start = 1; scene.frame_end = 250; scene.frame_set(1)
scene.render.engine = 'BLENDER_EEVEE_NEXT'
scene.cycles.use_denoising = False
scene.cycles.samples = 128
scene.cycles.sampling_pattern = 'TABULATED_SOBOL'
scene.cycles.use_adaptive_sampling = False
scene.cycles.use_light_tree = False
scene.view_settings.view_transform = 'Filmic'
bpy.context.view_layer.update()

# ---- added for rendering (the .blend has no active camera and no usable light): camera, sun
cam_auto = bpy.data.cameras.new('AutoCamera')
cam_auto.lens = 50.0
cam_auto.sensor_width = 36.0
cam_auto.clip_end = 5468.37
ob_auto_camera = bpy.data.objects.new('AutoCamera', cam_auto)
scene.collection.objects.link(ob_auto_camera)
ob_auto_camera.location = (380.448, -428.501, 241.603)
ob_auto_camera.rotation_euler = (1.09748, -7.21219e-08, 0.694738)
scene.camera = ob_auto_camera
light_auto_sun = bpy.data.lights.new('AutoSun', 'SUN')
light_auto_sun.energy = 3.0
light_auto_sun.angle = 0.0523599
ob_auto_sun = bpy.data.objects.new('AutoSun', light_auto_sun)
scene.collection.objects.link(ob_auto_sun)
ob_auto_sun.rotation_euler = (0.872665, 0.174533, 0.523599)
bpy.context.view_layer.update()
